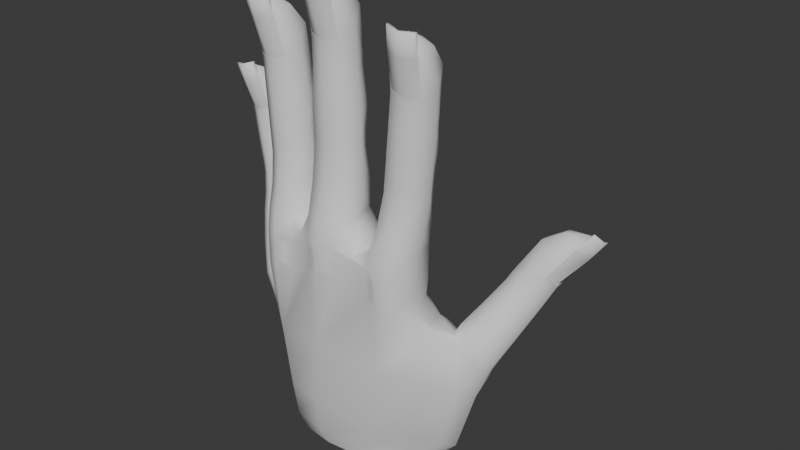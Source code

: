# Source: hand.blend  (saved by Blender 4.2.67; exported with 4.5.12 LTS)
import bpy
from mathutils import Matrix  # noqa: F401  (used for matrix-valued properties, if any)

bpy.ops.wm.read_factory_settings(use_empty=True)
scene = bpy.context.scene
scene.name = 'Scene'

# ---- collections
col_collection = bpy.data.collections.new('Collection'); scene.collection.children.link(col_collection)

# ---- world
world_world = bpy.data.worlds.new('World'); scene.world = world_world
world_world.use_nodes = True; world_world.node_tree.nodes.clear()
_N = world_world.node_tree.nodes; _L = world_world.node_tree.links
n0 = _N.new('ShaderNodeOutputWorld'); n0.name = 'World Output'; n0.location = (200, 100)
n1 = _N.new('ShaderNodeBackground'); n1.name = 'Background'; n1.location = (-200, 100)
n1.inputs[0].default_value = (0.05088, 0.05088, 0.05088, 1.0)
_L.new(n1.outputs[0], n0.inputs[0])
n0.is_active_output = True
world_world.color = (0.05088, 0.05088, 0.05088)
world_world.sun_shadow_jitter_overblur = 0.0

# ---- meshes
me_cylinder = bpy.data.meshes.new('Cylinder')
me_cylinder.from_pydata([(-0.3509, 1.691, -5.026), (0.5051, 0.4021, 3.756), (0.3852, 1.112, -5.137), (1.222, 0.1654, 3.607), (0.7507, -0.1861, -5.217), (1.307, -0.388, 3.47), (0.5101, -1.0, -5.196), (1.18, -0.699, 3.313), (-0.1712, -1.342, -5.115), (0.5695, -0.9979, 3.326), (0.6088, -0.5495, 4.193), (0.6421, 1.009, -2.732), (0.6824, 1.012, -2.237), (0.8935, 1.03, 0.3502), (0.9338, 1.033, 0.8448), (0.2108, 1.275, 0.9256), (0.1704, 1.272, 0.431), (-0.04058, 1.254, -2.156), (-0.08092, 1.251, -2.651), (1.233, 0.3636, 0.3173), (1.274, 0.367, 0.8119), (0.9819, 0.3426, -2.765), (1.022, 0.346, -2.27), (0.9927, -0.3624, 0.3516), (1.033, -0.3591, 0.8462), (0.7413, -0.3834, -2.73), (0.7817, -0.38, -2.236), (0.3113, -0.7045, 0.4329), (0.3517, -0.7012, 0.9275), (0.05995, -0.7255, -2.649), (0.1003, -0.7221, -2.154), (1.098, 0.8736, 2.707), (1.392, 0.2632, 2.164), (0.3809, 1.11, 2.856), (1.023, -0.4169, 1.645), (0.4126, -0.7158, 1.658), (0.5789, -1.019, 3.422), (1.266, -0.6819, 3.408), (1.091, -0.3669, 1.546), (0.4037, -0.7036, 1.559), (0.9935, -0.4346, 1.709), (1.171, -0.8604, 3.291), (0.4138, -0.7313, 1.718), (0.5741, -1.158, 3.301), (0.6678, -1.175, 4.37), (1.278, -0.8756, 4.358), (1.269, -1.037, 4.335), (0.6723, -1.335, 4.345), (-0.2075, 1.359, -3.935), (0.5155, 1.06, -4.024), (0.8663, 0.1277, -4.076), (0.6257, -0.6456, -4.048), (-0.05564, -0.9878, -3.967), (0.777, 1.174, -0.9436), (1.128, 0.3548, -0.9763), (0.05398, 1.417, -0.8628), (0.8872, -0.3712, -0.942), (0.2058, -0.7133, -0.8607), (-1.019, 1.017, -4.975), (-0.1822, 0.06545, 3.769), (-1.235, -0.3341, -5.037), (-0.2093, -0.4959, 3.645), (-0.8942, -1.092, -5.033), (-0.067, -0.7877, 3.457), (-0.7623, 0.9087, -2.57), (-0.7219, 0.912, -2.075), (-0.5109, 0.9296, 0.5123), (-0.4706, 0.933, 1.007), (-0.7528, 0.2223, 0.5466), (-0.7125, 0.2256, 1.041), (-1.004, 0.2013, -2.535), (-0.9638, 0.2047, -2.041), (-0.4117, -0.4624, 0.5137), (-0.3713, -0.459, 1.008), (-0.6631, -0.4833, -2.568), (-0.6227, -0.48, -2.074), (-0.3064, 0.7737, 2.87), (-0.5941, 0.1219, 2.393), (-0.2239, -0.5056, 1.789), (-0.1382, -0.7819, 3.57), (-0.3134, -0.4668, 1.708), (-0.1924, -0.519, 1.846), (-0.04883, -0.9472, 3.431), (0.03126, -0.9644, 4.502), (0.04943, -1.124, 4.476), (-0.8888, 0.9654, -3.861), (-1.12, -0.005241, -3.845), (-0.7787, -0.7353, -3.885), (-0.6274, 1.075, -0.7815), (-0.8583, 0.2135, -0.7471), (-0.5172, -0.4712, -0.7799), (-3.345, 1.464, -4.248), (-3.345, 0.08684, 5.33), (-2.588, 0.8518, -4.275), (-2.638, -0.2001, 5.262), (-2.275, -0.4404, -4.314), (-2.581, -0.758, 5.13), (-2.588, -1.233, -4.327), (-2.717, -1.059, 4.957), (-3.345, -1.526, -4.327), (-3.345, -1.314, 4.896), (-3.345, -0.8702, 5.769), (-2.55, 0.6884, -1.537), (-2.55, 0.6884, -1.04), (-2.638, 0.6884, 1.99), (-2.638, 0.6884, 2.487), (-3.345, 0.9813, 2.487), (-3.345, 0.9813, 1.99), (-3.345, 0.9813, -1.04), (-3.345, 0.9813, -1.537), (-2.345, -1.788e-07, 1.99), (-2.345, -1.788e-07, 2.487), (-2.221, -1.788e-07, -1.537), (-2.221, -1.788e-07, -1.04), (-2.638, -0.7071, 1.99), (-2.638, -0.7071, 2.487), (-2.55, -0.7071, -1.537), (-2.55, -0.7071, -1.04), (-3.345, -1.0, 1.99), (-3.345, -1.0, 2.487), (-3.345, -1.0, -1.537), (-3.345, -1.0, -1.04), (-2.638, 0.516, 4.358), (-2.345, -0.1132, 3.845), (-3.345, 0.803, 4.426), (-2.717, -0.7649, 3.281), (-3.345, -1.02, 3.22), (-3.345, -1.335, 4.993), (-2.638, -1.048, 5.061), (-2.638, -0.7197, 3.189), (-3.345, -1.007, 3.122), (-2.748, -0.7807, 3.341), (-2.731, -1.22, 4.932), (-3.345, -1.035, 3.281), (-3.345, -1.474, 4.872), (-3.345, -1.498, 5.977), (-2.717, -1.243, 6.049), (-2.731, -1.404, 6.028), (-3.345, -1.659, 5.96), (-3.345, 1.133, -2.961), (-2.497, 0.8182, -2.965), (-2.146, -0.082, -2.973), (-2.497, -0.8261, -2.979), (-3.345, -1.12, -2.979), (-2.539, 0.8425, 0.2603), (-2.205, -1.788e-07, 0.2603), (-3.345, 1.135, 0.2603), (-2.539, -0.7071, 0.2603), (-3.345, -1.0, 0.2603), (-4.101, 0.8517, -4.275), (-4.052, -0.2001, 5.262), (-4.415, -0.4422, -4.314), (-4.108, -0.758, 5.13), (-4.101, -1.233, -4.327), (-3.972, -1.059, 4.957), (-4.139, 0.6884, -1.537), (-4.139, 0.6884, -1.04), (-4.052, 0.6884, 1.99), (-4.052, 0.6884, 2.487), (-4.345, -1.788e-07, 1.99), (-4.345, -1.788e-07, 2.487), (-4.468, -1.788e-07, -1.537), (-4.468, -1.788e-07, -1.04), (-4.052, -0.7071, 1.99), (-4.052, -0.7071, 2.487), (-4.139, -0.7071, -1.537), (-4.139, -0.7071, -1.04), (-4.052, 0.516, 4.358), (-4.345, -0.1132, 3.845), (-3.972, -0.7649, 3.281), (-4.052, -1.048, 5.061), (-4.052, -0.7197, 3.189), (-3.942, -0.7807, 3.341), (-3.959, -1.22, 4.932), (-3.972, -1.243, 6.049), (-3.959, -1.404, 6.028), (-4.192, 0.8181, -2.965), (-4.544, -0.08288, -2.974), (-4.192, -0.8264, -2.979), (-4.151, 0.8425, 0.2603), (-4.484, -1.788e-07, 0.2603), (-4.151, -0.7071, 0.2603), (-6.054, 1.846, -4.992), (-6.731, 0.5048, 3.804), (-5.372, 1.2, -4.969), (-6.035, 0.1848, 3.799), (-5.13, -0.1272, -5.052), (-5.997, -0.3755, 3.672), (-5.455, -0.8963, -5.054), (-6.135, -0.6704, 3.487), (-6.173, -1.162, -5.079), (-6.768, -0.8957, 3.372), (-6.804, -0.4498, 4.242), (-5.576, 1.053, -2.552), (-5.609, 1.054, -2.056), (-5.779, 1.062, 0.5362), (-5.812, 1.064, 1.032), (-6.502, 1.39, 0.9692), (-6.47, 1.388, 0.4736), (-6.299, 1.38, -2.119), (-6.267, 1.378, -2.614), (-5.52, 0.361, 0.5621), (-5.552, 0.3625, 1.058), (-5.317, 0.3515, -2.526), (-5.349, 0.353, -2.03), (-5.845, -0.3316, 0.5362), (-5.877, -0.3301, 1.032), (-5.642, -0.3412, -2.552), (-5.674, -0.3396, -2.056), (-6.563, -0.5911, 0.4736), (-6.595, -0.5896, 0.9692), (-6.36, -0.6007, -2.614), (-6.392, -0.5991, -2.119), (-5.943, 0.8974, 2.898), (-5.647, 0.2536, 2.413), (-6.638, 1.217, 2.903), (-6.011, -0.3816, 1.816), (-6.644, -0.6069, 1.701), (-6.775, -0.9168, 3.468), (-6.062, -0.6629, 3.599), (-5.924, -0.3405, 1.733), (-6.637, -0.5943, 1.602), (-6.043, -0.3959, 1.874), (-6.151, -0.8302, 3.462), (-6.646, -0.6226, 1.761), (-6.771, -1.056, 3.347), (-6.845, -1.076, 4.418), (-6.212, -0.8511, 4.534), (-6.229, -1.011, 4.508), (-6.848, -1.237, 4.393), (-6.166, 1.511, -3.898), (-5.476, 1.149, -3.841), (-5.223, 0.179, -3.844), (-5.548, -0.5263, -3.862), (-6.266, -0.8047, -3.927), (-5.687, 1.212, -0.76), (-5.435, 0.357, -0.7341), (-6.377, 1.538, -0.8226), (-5.759, -0.3356, -0.76), (-6.477, -0.5951, -0.8226), (-6.781, 1.259, -5.084), (-7.444, 0.251, 3.674), (-7.122, -0.03884, -5.155), (-7.518, -0.3041, 3.537), (-6.863, -0.8368, -5.141), (-7.385, -0.6117, 3.376), (-6.985, 1.119, -2.677), (-7.017, 1.12, -2.181), (-7.188, 1.129, 0.411), (-7.22, 1.13, 0.9066), (-7.512, 0.4545, 0.3851), (-7.544, 0.4561, 0.8807), (-7.309, 0.445, -2.703), (-7.341, 0.4465, -2.207), (-7.253, -0.2655, 0.411), (-7.286, -0.264, 0.9066), (-7.05, -0.275, -2.677), (-7.083, -0.2735, -2.181), (-7.351, 0.9636, 2.773), (-7.639, 0.3472, 2.236), (-7.261, -0.3229, 1.705), (-7.471, -0.5968, 3.473), (-7.332, -0.2744, 1.607), (-7.233, -0.34, 1.769), (-7.374, -0.7728, 3.353), (-7.463, -0.7924, 4.422), (-7.452, -0.9535, 4.399), (-6.884, 1.205, -3.968), (-7.215, 0.2799, -4.01), (-6.957, -0.4791, -3.99), (-7.095, 1.278, -0.8852), (-7.427, 0.4505, -0.9111), (-7.168, -0.2695, -0.8852), (-8.195, 2.622, -6.217), (-9.338, 1.807, 0.01775), (-7.667, 2.18, -6.106), (-8.796, 1.559, 0.0922), (-7.477, 1.175, -6.139), (-8.755, 1.12, 0.002436), (-7.727, 0.5793, -6.189), (-8.85, 0.8886, -0.1536), (-8.28, 0.4026, -6.264), (-9.334, 0.7099, -0.3109), (-9.422, 1.063, 0.3562), (-8.015, 2.199, -4.442), (-8.073, 2.209, -4.15), (-8.38, 2.228, -2.416), (-8.438, 2.232, -2.035), (-8.972, 2.484, -2.162), (-8.914, 2.48, -2.542), (-8.607, 2.461, -4.277), (-8.549, 2.456, -4.567), (-8.178, 1.681, -2.362), (-8.236, 1.685, -1.981), (-7.813, 1.619, -4.409), (-7.871, 1.651, -4.098), (-8.427, 1.139, -2.412), (-8.486, 1.142, -2.032), (-8.062, 1.021, -4.461), (-8.121, 1.073, -4.154), (-8.981, 0.9331, -2.538), (-9.04, 0.9369, -2.157), (-8.616, 0.8505, -4.571), (-8.675, 0.8894, -4.276), (-8.665, 2.111, -0.6015), (-8.4, 1.607, -0.9405), (-9.207, 2.359, -0.6759), (-8.642, 1.106, -1.438), (-9.127, 0.927, -1.595), (-9.346, 0.6939, -0.2367), (-8.801, 0.8952, -0.05954), (-8.569, 1.138, -1.494), (-9.115, 0.9364, -1.671), (-8.672, 1.079, -1.398), (-8.861, 0.7476, -0.1755), (-9.132, 0.8993, -1.55), (-9.335, 0.5685, -0.3303), (-9.464, 0.574, 0.4931), (-8.98, 0.7527, 0.6503), (-8.991, 0.6117, 0.6284), (-9.465, 0.4325, 0.4736), (-8.376, 2.463, -5.387), (-7.842, 2.189, -5.264), (-7.645, 1.438, -5.277), (-7.894, 0.8574, -5.325), (-8.448, 0.688, -5.399), (-8.221, 2.339, -3.339), (-8.025, 1.671, -3.285), (-8.755, 2.591, -3.465), (-8.274, 1.129, -3.336), (-8.828, 0.9234, -3.461), (-8.755, 2.129, -6.366), (-9.884, 1.605, -0.1594), (-9.016, 1.223, -6.432), (-9.93, 1.171, -0.2693), (-8.815, 0.6753, -6.376), (-9.816, 0.9299, -0.377), (-9.103, 2.24, -4.694), (-9.161, 2.255, -4.402), (-9.468, 2.275, -2.667), (-9.526, 2.278, -2.287), (-9.717, 1.747, -2.718), (-9.775, 1.751, -2.337), (-9.352, 1.704, -4.746), (-9.41, 1.727, -4.452), (-9.515, 1.185, -2.664), (-9.574, 1.189, -2.283), (-9.15, 1.145, -4.691), (-9.209, 1.166, -4.398), (-9.753, 2.158, -0.8531), (-9.939, 1.672, -1.296), (-9.608, 1.147, -1.661), (-9.889, 0.9418, -0.3111), (-9.657, 1.184, -1.745), (-9.59, 1.118, -1.61), (-9.806, 0.788, -0.394), (-9.946, 0.794, 0.427), (-9.936, 0.6521, 0.41), (-8.93, 2.193, -5.522), (-9.184, 1.505, -5.578), (-8.982, 0.9551, -5.523), (-9.309, 2.385, -3.59), (-9.563, 1.737, -3.641), (-9.362, 1.175, -3.587), (4.678, 4.819, -4.556), (4.951, 5.337, -5.078), (5.42, 5.202, -5.384), (5.629, 4.947, -5.542), (5.813, 4.319, -5.319), (5.722, 4.753, -4.467), (1.691, 2.75, -10.11), (1.988, 3.096, -9.69), (2.937, 4.321, -7.509), (3.118, 4.508, -7.1), (2.815, 3.965, -6.636), (2.634, 3.776, -7.035), (1.55, 2.39, -8.87), (1.369, 2.19, -9.282), (3.586, 4.41, -7.878), (3.767, 4.596, -7.468), (2.456, 2.85, -10.49), (2.638, 3.05, -10.08), (4.225, 3.983, -7.927), (4.407, 4.172, -7.517), (3.096, 2.229, -10.57), (3.277, 2.44, -10.16), (4.463, 3.299, -7.622), (4.644, 3.489, -7.212), (3.334, 1.435, -10.28), (3.515, 1.667, -9.864), (3.96, 5.17, -5.608), (4.367, 5.08, -6.382), (3.687, 4.651, -5.121), (4.746, 4.388, -6.835), (4.93, 3.76, -6.613), (5.868, 4.35, -5.246), (5.661, 5.058, -5.497), (4.675, 4.433, -6.941), (4.882, 3.726, -6.69), (4.715, 4.399, -6.748), (5.702, 4.906, -5.577), (4.901, 3.798, -6.543), (5.887, 4.29, -5.362), (6.366, 4.669, -4.509), (6.182, 5.297, -4.732), (6.254, 5.256, -4.768), (6.439, 4.64, -4.553), (2.32, 3.777, -8.549), (3.112, 3.763, -8.973), (2.017, 3.136, -8.084), (3.751, 3.237, -9.037), (3.989, 2.524, -8.737), (4.885, 4.111, -4.338), (5.35, 3.878, -4.552), (5.571, 3.858, -4.846), (1.606, 1.305, -9.007), (1.788, 1.524, -8.592), (2.871, 3.072, -6.765), (3.053, 3.282, -6.375), (3.493, 2.65, -6.793), (3.675, 2.862, -6.398), (2.229, 0.784, -9.065), (2.41, 1.016, -8.649), (4.16, 2.751, -7.142), (4.341, 2.946, -6.732), (3.031, 0.8928, -9.801), (3.212, 1.125, -9.384), (3.894, 3.944, -4.932), (4.275, 3.346, -5.345), (4.688, 3.299, -6.141), (5.595, 3.831, -4.714), (4.609, 3.207, -6.161), (4.66, 3.364, -6.089), (5.645, 3.841, -4.896), (6.124, 4.208, -4.035), (6.198, 4.191, -4.086), (2.255, 2.327, -7.799), (3.019, 1.826, -7.894), (3.686, 1.981, -8.257), (-1.698, -0.4517, -5.287), (-1.745, -1.193, -5.534), (-1.807, 0.8965, -5.481), (-4.737, -0.3585, -5.476), (-4.712, 0.9584, -5.429), (-4.753, -1.136, -5.486), (-7.433, 0.4445, -6.495), (-7.353, 1.493, -6.482), (-7.424, -0.1428, -6.52), (0.4031, -1.105, -5.97), (-0.2782, -1.447, -5.888), (-1.001, -1.205, -5.84), (-2.647, -1.41, -5.38), (-3.355, -1.702, -5.38), (-3.345, 1.416, -5.481), (-4.062, -1.41, -5.38), (-8.879, 0.9998, -7.638), (-8.627, 1.938, -7.536), (-5.426, -1.052, -6.034), (-6.144, -1.312, -6.034), (0.7507, -0.2613, -6.086), (-6.834, -0.9862, -6.097), (-8.096, 2.456, -7.43), (-5.941, 1.763, -6.032), (-7.614, 0.3916, -7.277), (-8.145, 0.1862, -7.448), (0.3852, 1.062, -6.005), (-8.656, 0.4381, -7.626), (-0.5292, 1.665, -6.154), (0.4031, -1.105, -7.48), (-0.2782, -1.447, -7.399), (-1.001, -1.205, -7.348), (-2.647, -1.41, -6.798), (-3.355, -1.702, -6.798), (-3.298, 1.873, -7.198), (-4.062, -1.41, -6.798), (-8.879, 0.9998, -9.507), (-8.627, 1.938, -9.402), (-5.426, -1.052, -7.549), (-6.144, -1.312, -7.581), (0.7507, -0.263, -7.613), (-6.834, -0.9862, -7.639), (-8.05, 2.165, -9.641), (-5.894, 2.751, -7.918), (-7.614, 0.3916, -9.096), (-8.145, 0.1862, -9.299), (0.3852, 0.9385, -7.553), (-8.656, 0.4381, -9.499), (-1.558, 2.659, -7.865), (-8.627, 1.938, -8.449), (-8.879, 0.9998, -8.554), (-5.426, -1.052, -6.764), (0.7507, -0.261, -6.816), (0.3852, 1.062, -6.736), (-8.112, 2.605, -8.147), (-4.062, -1.41, -6.082), (-6.834, -0.9862, -6.832), (0.4031, -1.105, -6.694), (-7.614, 0.3916, -8.145), (-3.36, 1.565, -5.984), (-5.956, 1.825, -6.59), (-1.001, -1.205, -6.571), (-2.647, -1.41, -6.082), (-0.5448, 1.815, -6.708), (-8.656, 0.4381, -8.546), (-5.718, -1.158, -6.767), (-6.144, -1.312, -6.412), (-6.553, -1.119, -6.807), (-6.144, -1.312, -7.145), (-5.718, -1.158, -6.409), (-6.553, -1.119, -6.45), (-6.553, -1.119, -7.181), (-5.718, -1.158, -7.137), (0.1257, -1.244, -6.661), (-0.2782, -1.447, -6.262), (-0.7068, -1.304, -6.574), (-0.2782, -1.447, -6.977), (0.1257, -1.244, -6.31), (-0.7068, -1.304, -6.216), (-0.7068, -1.304, -6.942), (0.1257, -1.244, -7.026), (-7.745, 0.3408, -8.194), (-8.145, 0.1862, -7.902), (-8.529, 0.3758, -8.497), (-8.145, 0.1862, -8.8), (-7.745, 0.3408, -7.762), (-8.529, 0.3758, -8.045), (-8.529, 0.3758, -8.951), (-7.745, 0.3408, -8.648), (-2.935, -1.528, -6.079), (-3.355, -1.702, -5.748), (-3.774, -1.528, -6.079), (-3.355, -1.702, -6.419), (-2.935, -1.528, -5.744), (-3.774, -1.528, -5.744), (-3.774, -1.528, -6.417), (-2.935, -1.528, -6.416), (-0.2782, -1.447, -6.612), (-3.355, -1.702, -6.082), (-6.144, -1.312, -6.769), (-8.145, 0.1862, -8.345), (1.092, 2.825, -11.12), (0.4709, 2.685, -11.03), (1.096, 0.3379, -8.379), (0.7672, 1.428, -8.497), (1.267, -0.2144, -8.232), (1.591, 3.226, -11.5), (2.324, 2.575, -11.58), (2.789, 1.367, -11.71), (2.215, 0.739, -11.52), (-0.8326, -1.037, -10.86), (-3.877, -1.256, -10.51), (-3.722, 1.347, -10.5), (-8.723, 0.9851, -10.95), (-8.484, 1.822, -10.91), (-6.376, -0.9044, -10.79), (-7.979, 2.287, -10.87), (-6.193, 1.664, -10.75), (-8.018, 0.4038, -10.89), (-2.386, 1.701, -10.55), (0.7731, -0.08295, -11.21), (-1.129, 2.709, -16.59), (-0.6643, 2.188, -16.59), (-0.2069, 0.9445, -16.59), (-0.7337, 0.7056, -16.59), (-2.86, -0.277, -16.59), (-4.225, -0.4033, -16.59), (-3.983, 3.214, -16.59), (-6.757, 1.006, -16.58), (-6.537, 1.731, -16.58), (-5.705, -0.2098, -16.59), (-6.155, 2.305, -16.57), (-5.433, 2.959, -16.59), (-6.28, 0.6121, -16.58), (-2.954, 2.31, -16.58), (-2.006, 3.222, -16.59), (-1.114, -0.03826, -16.59), (1.904, 1.235, -14.67), (1.442, 1.699, -14.51), (0.8168, 3.006, -13.91), (-6.863, 2.931, -14.43), (-7.832, 1.703, -14.04), (-8.034, 0.9699, -14.07), (-7.441, 0.4481, -14.03), (-6.106, -0.7148, -13.9), (-4.308, -1.027, -13.82), (-5.115, 3.581, -14.14), (-1.215, -0.8286, -14.18), (0.1382, 0.02017, -14.39), (-4.212, 1.522, -13.74), (-2.745, 3.582, -14.22), (1.353, 0.7513, -14.57), (-0.7408, 3.001, -14.64), (0.6391, 1.468, -16.03), (-6.752, 3.32, -16.14), (-7.56, 1.258, -15.76), (-6.093, -0.4144, -15.74), (-5.604, 3.353, -16.09), (-2.295, -0.5242, -15.76), (-4.376, 2.55, -15.93), (-2.692, 3.259, -16.1), (-1.629, 3.469, -16.26), (0.1644, 3.489, -16.28), (-0.4193, 2.911, -16.19), (-7.374, 1.978, -15.74), (-7.012, 0.7374, -15.74), (-4.419, -0.7236, -15.73), (-1.042, 0.3168, -15.88), (0.08477, 1.041, -15.98)], [], [(37, 5, 10), (3, 1, 10), (5, 3, 10), (36, 37, 10), (26, 30, 29, 25), (24, 28, 27, 23), (22, 26, 25, 21), (20, 24, 23, 19), (12, 22, 21, 11), (14, 20, 19, 13), (17, 12, 11, 18), (15, 14, 13, 16), (48, 18, 11, 49), (53, 13, 19, 54), (49, 11, 21, 50), (55, 16, 13, 53), (31, 3, 5, 32), (33, 1, 3, 31), (32, 5, 37, 38), (54, 19, 23, 56), (50, 21, 25, 51), (35, 34, 40, 42), (56, 23, 27, 57), (51, 25, 29, 52), (24, 38, 39, 28), (20, 32, 38, 24), (15, 33, 31, 14), (14, 31, 32, 20), (41, 7, 45, 46), (7, 34, 38, 37), (34, 35, 39, 38), (34, 7, 41, 40), (37, 36, 9, 7), (40, 41, 43, 42), (45, 44, 47, 46), (7, 9, 44, 45), (43, 41, 46, 47), (6, 51, 52, 8), (4, 50, 51, 6), (2, 49, 50, 4), (0, 48, 49, 2), (26, 56, 57, 30), (22, 54, 56, 26), (17, 55, 53, 12), (12, 53, 54, 22), (79, 10, 61), (59, 10, 1), (61, 10, 59), (36, 10, 79), (75, 74, 29, 30), (73, 72, 27, 28), (71, 70, 74, 75), (69, 68, 72, 73), (65, 64, 70, 71), (67, 66, 68, 69), (17, 18, 64, 65), (15, 16, 66, 67), (48, 85, 64, 18), (88, 89, 68, 66), (85, 86, 70, 64), (55, 88, 66, 16), (76, 77, 61, 59), (33, 76, 59, 1), (77, 80, 79, 61), (89, 90, 72, 68), (86, 87, 74, 70), (35, 42, 81, 78), (90, 57, 27, 72), (87, 52, 29, 74), (73, 28, 39, 80), (69, 73, 80, 77), (15, 67, 76, 33), (67, 69, 77, 76), (82, 84, 83, 63), (63, 79, 80, 78), (78, 80, 39, 35), (78, 81, 82, 63), (79, 63, 9, 36), (81, 42, 43, 82), (83, 84, 47, 44), (63, 83, 44, 9), (43, 47, 84, 82), (62, 8, 52, 87), (60, 62, 87, 86), (58, 60, 86, 85), (0, 58, 85, 48), (75, 30, 57, 90), (71, 75, 90, 89), (17, 65, 88, 55), (65, 71, 89, 88), (128, 96, 101), (94, 92, 101), (96, 94, 101), (127, 128, 101), (117, 121, 120, 116), (115, 119, 118, 114), (113, 117, 116, 112), (111, 115, 114, 110), (103, 113, 112, 102), (105, 111, 110, 104), (108, 103, 102, 109), (106, 105, 104, 107), (139, 109, 102, 140), (144, 104, 110, 145), (140, 102, 112, 141), (146, 107, 104, 144), (122, 94, 96, 123), (124, 92, 94, 122), (123, 96, 128, 129), (145, 110, 114, 147), (141, 112, 116, 142), (126, 125, 131, 133), (147, 114, 118, 148), (142, 116, 120, 143), (115, 129, 130, 119), (111, 123, 129, 115), (106, 124, 122, 105), (105, 122, 123, 111), (132, 98, 136, 137), (98, 125, 129, 128), (125, 126, 130, 129), (125, 98, 132, 131), (128, 127, 100, 98), (131, 132, 134, 133), (136, 135, 138, 137), (98, 100, 135, 136), (134, 132, 137, 138), (97, 142, 143, 99), (95, 141, 142, 97), (93, 140, 141, 95), (91, 139, 140, 93), (117, 147, 148, 121), (113, 145, 147, 117), (108, 146, 144, 103), (103, 144, 145, 113), (170, 101, 152), (150, 101, 92), (152, 101, 150), (127, 101, 170), (166, 165, 120, 121), (164, 163, 118, 119), (162, 161, 165, 166), (160, 159, 163, 164), (156, 155, 161, 162), (158, 157, 159, 160), (108, 109, 155, 156), (106, 107, 157, 158), (139, 176, 155, 109), (179, 180, 159, 157), (176, 177, 161, 155), (146, 179, 157, 107), (167, 168, 152, 150), (124, 167, 150, 92), (168, 171, 170, 152), (180, 181, 163, 159), (177, 178, 165, 161), (126, 133, 172, 169), (181, 148, 118, 163), (178, 143, 120, 165), (164, 119, 130, 171), (160, 164, 171, 168), (106, 158, 167, 124), (158, 160, 168, 167), (173, 175, 174, 154), (154, 170, 171, 169), (169, 171, 130, 126), (169, 172, 173, 154), (170, 154, 100, 127), (172, 133, 134, 173), (174, 175, 138, 135), (154, 174, 135, 100), (134, 138, 175, 173), (153, 99, 143, 178), (151, 153, 178, 177), (149, 151, 177, 176), (91, 149, 176, 139), (166, 121, 148, 181), (162, 166, 181, 180), (108, 156, 179, 146), (156, 162, 180, 179), (219, 187, 192), (185, 183, 192), (187, 185, 192), (218, 219, 192), (208, 212, 211, 207), (206, 210, 209, 205), (204, 208, 207, 203), (202, 206, 205, 201), (194, 204, 203, 193), (196, 202, 201, 195), (199, 194, 193, 200), (197, 196, 195, 198), (230, 200, 193, 231), (235, 195, 201, 236), (231, 193, 203, 232), (237, 198, 195, 235), (213, 185, 187, 214), (215, 183, 185, 213), (214, 187, 219, 220), (236, 201, 205, 238), (232, 203, 207, 233), (217, 216, 222, 224), (238, 205, 209, 239), (233, 207, 211, 234), (206, 220, 221, 210), (202, 214, 220, 206), (197, 215, 213, 196), (196, 213, 214, 202), (223, 189, 227, 228), (189, 216, 220, 219), (216, 217, 221, 220), (216, 189, 223, 222), (219, 218, 191, 189), (222, 223, 225, 224), (227, 226, 229, 228), (189, 191, 226, 227), (225, 223, 228, 229), (188, 233, 234, 190), (186, 232, 233, 188), (184, 231, 232, 186), (182, 230, 231, 184), (208, 238, 239, 212), (204, 236, 238, 208), (199, 237, 235, 194), (194, 235, 236, 204), (261, 192, 243), (241, 192, 183), (243, 192, 241), (218, 192, 261), (257, 256, 211, 212), (255, 254, 209, 210), (253, 252, 256, 257), (251, 250, 254, 255), (247, 246, 252, 253), (249, 248, 250, 251), (199, 200, 246, 247), (197, 198, 248, 249), (230, 267, 246, 200), (270, 271, 250, 248), (267, 268, 252, 246), (237, 270, 248, 198), (258, 259, 243, 241), (215, 258, 241, 183), (259, 262, 261, 243), (271, 272, 254, 250), (268, 269, 256, 252), (217, 224, 263, 260), (272, 239, 209, 254), (269, 234, 211, 256), (255, 210, 221, 262), (251, 255, 262, 259), (197, 249, 258, 215), (249, 251, 259, 258), (264, 266, 265, 245), (245, 261, 262, 260), (260, 262, 221, 217), (260, 263, 264, 245), (261, 245, 191, 218), (263, 224, 225, 264), (265, 266, 229, 226), (245, 265, 226, 191), (225, 229, 266, 264), (244, 190, 234, 269), (242, 244, 269, 268), (240, 242, 268, 267), (182, 240, 267, 230), (257, 212, 239, 272), (253, 257, 272, 271), (199, 247, 270, 237), (247, 253, 271, 270), (310, 278, 283), (276, 274, 283), (278, 276, 283), (309, 310, 283), (299, 303, 302, 298), (297, 301, 300, 296), (295, 299, 298, 294), (293, 297, 296, 292), (285, 295, 294, 284), (287, 293, 292, 286), (290, 285, 284, 291), (288, 287, 286, 289), (321, 291, 284, 322), (326, 286, 292, 327), (322, 284, 294, 323), (328, 289, 286, 326), (304, 276, 278, 305), (306, 274, 276, 304), (305, 278, 310, 311), (327, 292, 296, 329), (323, 294, 298, 324), (308, 307, 313, 315), (329, 296, 300, 330), (324, 298, 302, 325), (297, 311, 312, 301), (293, 305, 311, 297), (288, 306, 304, 287), (287, 304, 305, 293), (314, 280, 318, 319), (280, 307, 311, 310), (307, 308, 312, 311), (307, 280, 314, 313), (310, 309, 282, 280), (313, 314, 316, 315), (318, 317, 320, 319), (280, 282, 317, 318), (316, 314, 319, 320), (279, 324, 325, 281), (277, 323, 324, 279), (275, 322, 323, 277), (273, 321, 322, 275), (299, 329, 330, 303), (295, 327, 329, 299), (290, 328, 326, 285), (285, 326, 327, 295), (352, 283, 334), (332, 283, 274), (334, 283, 332), (309, 283, 352), (348, 347, 302, 303), (346, 345, 300, 301), (344, 343, 347, 348), (342, 341, 345, 346), (338, 337, 343, 344), (340, 339, 341, 342), (290, 291, 337, 338), (288, 289, 339, 340), (321, 358, 337, 291), (361, 362, 341, 339), (358, 359, 343, 337), (328, 361, 339, 289), (349, 350, 334, 332), (306, 349, 332, 274), (350, 353, 352, 334), (362, 363, 345, 341), (359, 360, 347, 343), (308, 315, 354, 351), (363, 330, 300, 345), (360, 325, 302, 347), (346, 301, 312, 353), (342, 346, 353, 350), (288, 340, 349, 306), (340, 342, 350, 349), (355, 357, 356, 336), (336, 352, 353, 351), (351, 353, 312, 308), (351, 354, 355, 336), (352, 336, 282, 309), (354, 315, 316, 355), (356, 357, 320, 317), (336, 356, 317, 282), (316, 320, 357, 355), (335, 281, 325, 360), (333, 335, 360, 359), (331, 333, 359, 358), (273, 331, 358, 321), (348, 303, 330, 363), (344, 348, 363, 362), (290, 338, 361, 328), (338, 344, 362, 361), (396, 366, 369), (365, 364, 369), (366, 365, 369), (395, 396, 369), (385, 389, 388, 384), (383, 387, 386, 382), (381, 385, 384, 380), (379, 383, 382, 378), (371, 381, 380, 370), (373, 379, 378, 372), (376, 371, 370, 377), (374, 373, 372, 375), (407, 372, 378, 408), (409, 375, 372, 407), (390, 365, 366, 391), (392, 364, 365, 390), (391, 366, 396, 397), (408, 378, 382, 410), (394, 393, 399, 401), (410, 382, 386, 411), (383, 397, 398, 387), (379, 391, 397, 383), (374, 392, 390, 373), (373, 390, 391, 379), (400, 367, 404, 405), (367, 393, 397, 396), (393, 394, 398, 397), (393, 367, 400, 399), (396, 395, 368, 367), (399, 400, 402, 401), (404, 403, 406, 405), (367, 368, 403, 404), (402, 400, 405, 406), (385, 410, 411, 389), (381, 408, 410, 385), (376, 409, 407, 371), (371, 407, 408, 381), (430, 369, 413), (412, 369, 364), (413, 369, 412), (395, 369, 430), (426, 425, 388, 389), (424, 423, 386, 387), (422, 421, 425, 426), (420, 419, 423, 424), (416, 415, 421, 422), (418, 417, 419, 420), (376, 377, 415, 416), (374, 375, 417, 418), (436, 437, 419, 417), (409, 436, 417, 375), (427, 428, 413, 412), (392, 427, 412, 364), (428, 431, 430, 413), (437, 438, 423, 419), (394, 401, 432, 429), (438, 411, 386, 423), (424, 387, 398, 431), (420, 424, 431, 428), (374, 418, 427, 392), (418, 420, 428, 427), (433, 435, 434, 414), (414, 430, 431, 429), (429, 431, 398, 394), (429, 432, 433, 414), (430, 414, 368, 395), (432, 401, 402, 433), (434, 435, 406, 403), (414, 434, 403, 368), (402, 406, 435, 433), (426, 389, 411, 438), (422, 426, 438, 437), (376, 416, 436, 409), (416, 422, 437, 436), (440, 439, 95, 97), (442, 443, 184, 186), (444, 442, 186, 188), (445, 446, 275, 277), (447, 445, 277, 279), (60, 58, 441, 439), (62, 60, 439, 440), (153, 151, 442, 444), (151, 149, 443, 442), (244, 242, 445, 447), (242, 240, 446, 445), (462, 461, 446), (462, 443, 453), (279, 281, 464, 463), (0, 2, 465, 467), (6, 8, 449, 448), (99, 153, 454, 452), (462, 182, 184, 443), (2, 4, 459, 465), (97, 99, 452, 451), (190, 244, 460, 458), (461, 273, 275, 446), (188, 190, 458, 457), (281, 335, 466, 464), (8, 62, 450, 449), (279, 463, 447), (467, 441, 58, 0), (441, 467, 453), (447, 460, 244), (188, 457, 444), (444, 454, 153), (97, 451, 440), (440, 450, 62), (6, 448, 459, 4), (91, 453, 443, 149), (182, 462, 446, 240), (441, 453, 91, 93), (457, 454, 444), (463, 460, 447), (451, 450, 440), (333, 331, 456, 455), (95, 439, 441, 93), (331, 273, 461, 456), (333, 455, 466, 335), (489, 488, 476, 475), (492, 491, 479, 485), (488, 493, 481, 476), (494, 490, 477, 474), (495, 497, 483, 480), (499, 498, 473, 482), (500, 501, 471, 470), (502, 492, 485, 487), (493, 499, 482, 481), (503, 489, 475, 486), (491, 496, 468, 479), (498, 502, 487, 473), (453, 467, 502, 498), (459, 448, 496, 491), (466, 455, 489, 503), (461, 462, 499, 493), (467, 465, 492, 502), (450, 451, 501, 500), (462, 453, 498, 499), (460, 463, 497, 495), (454, 457, 490, 494), (456, 461, 493, 488), (465, 459, 491, 492), (455, 456, 488, 489), (542, 543, 485, 479), (544, 542, 479, 468), (454, 533, 529, 452), (494, 530, 533, 454), (474, 534, 530, 494), (472, 531, 534, 474), (471, 535, 531, 472), (501, 528, 535, 471), (451, 532, 528, 501), (452, 529, 532, 451), (516, 513, 536, 512), (513, 517, 514, 536), (512, 536, 515, 519), (536, 514, 518, 515), (532, 529, 537, 528), (529, 533, 530, 537), (528, 537, 531, 535), (537, 530, 534, 531), (509, 506, 538, 505), (506, 510, 507, 538), (505, 538, 504, 508), (538, 507, 511, 504), (525, 522, 539, 521), (522, 526, 523, 539), (521, 539, 520, 524), (539, 523, 527, 520), (421, 415, 542, 544), (415, 377, 543, 542), (543, 377, 370, 540), (487, 485, 543, 541), (543, 540, 541), (478, 480, 554), (476, 481, 555, 553), (486, 475, 552, 557), (483, 484, 557), (425, 421, 548, 547), (370, 380, 546, 545), (468, 469, 549), (474, 477, 554, 550), (481, 482, 556, 555), (469, 470, 549), (480, 483, 557, 554), (380, 384, 547, 546), (388, 425, 547), (540, 370, 545, 541), (484, 486, 557), (384, 388, 547), (471, 472, 550), (470, 471, 550, 549), (487, 541, 558), (472, 474, 550), (475, 476, 553, 552), (482, 473, 551, 556), (477, 478, 554), (421, 544, 559, 548), (473, 487, 558, 551), (544, 468, 549, 559), (601, 592, 562, 561), (602, 601, 561, 560), (603, 593, 570, 568), (604, 594, 567, 572), (605, 595, 569, 565), (594, 603, 568, 567), (593, 596, 571, 570), (606, 597, 564, 575), (597, 605, 565, 564), (596, 598, 566, 571), (600, 602, 560, 574), (598, 599, 573, 566), (595, 604, 572, 569), (599, 600, 574, 573), (607, 606, 575, 563), (592, 607, 563, 562), (547, 548, 590, 576), (548, 559, 587, 590), (558, 541, 591, 589), (554, 557, 582, 583), (551, 558, 589, 588), (541, 545, 578, 591), (556, 551, 588, 585), (549, 550, 584, 586), (559, 549, 586, 587), (555, 556, 585, 579), (552, 553, 580, 581), (550, 554, 583, 584), (557, 552, 581, 582), (553, 555, 579, 580), (545, 546, 577, 578), (546, 547, 576, 577), (576, 590, 607, 592), (590, 587, 606, 607), (589, 591, 600, 599), (583, 582, 604, 595), (588, 589, 599, 598), (591, 578, 602, 600), (585, 588, 598, 596), (586, 584, 605, 597), (587, 586, 597, 606), (579, 585, 596, 593), (581, 580, 603, 594), (584, 583, 595, 605), (582, 581, 594, 604), (580, 579, 593, 603), (578, 577, 601, 602), (577, 576, 592, 601), (458, 505, 508, 457), (460, 509, 505, 458), (495, 506, 509, 460), (480, 510, 506, 495), (478, 507, 510, 480), (477, 511, 507, 478), (490, 504, 511, 477), (457, 508, 504, 490), (463, 524, 520, 497), (464, 521, 524, 463), (466, 525, 521, 464), (503, 522, 525, 466), (486, 526, 522, 503), (484, 523, 526, 486), (483, 527, 523, 484), (497, 520, 527, 483), (470, 518, 514, 500), (469, 515, 518, 470), (468, 519, 515, 469), (496, 512, 519, 468), (448, 516, 512, 496), (450, 517, 513, 449), (500, 514, 517, 450), (449, 513, 516, 448)])
me_cylinder.polygons.foreach_set('use_smooth', [True] * 631)
_uv = me_cylinder.uv_layers.new(name='UVMap')
_uv.uv.foreach_set('vector', [0.625, 1.0, 0.75, 1.0, 0.625, 1.0, 0.875, 1.0, 1.0, 1.0, 0.875, 1.0, 0.75, 1.0, 0.875, 1.0, 0.75, 1.0, 0.5, 1.0, 0.625, 1.0, 0.5, 1.0, 0.625, 0.68, 0.5, 0.68, 0.5, 0.6533, 0.625, 0.6533, 0.625, 0.8467, 0.5, 0.8467, 0.5, 0.82, 0.625, 0.82, 0.75, 0.68, 0.625, 0.68, 0.625, 0.6533, 0.75, 0.6533, 0.75, 0.8467, 0.625, 0.8467, 0.625, 0.82, 0.75, 0.82, 0.875, 0.68, 0.75, 0.68, 0.75, 0.6533, 0.875, 0.6533, 0.875, 0.8467, 0.75, 0.8467, 0.75, 0.82, 0.875, 0.82, 1.0, 0.68, 0.875, 0.68, 0.875, 0.6533, 1.0, 0.6533, 1.0, 0.8467, 0.875, 0.8467, 0.875, 0.82, 1.0, 0.82, 1.0, 0.5766, 1.0, 0.6533, 0.875, 0.6533, 0.875, 0.5766, 0.875, 0.75, 0.875, 0.82, 0.75, 0.82, 0.75, 0.75, 0.875, 0.5766, 0.875, 0.6533, 0.75, 0.6533, 0.75, 0.5766, 1.0, 0.75, 1.0, 0.82, 0.875, 0.82, 0.875, 0.75, 0.875, 0.9234, 0.875, 1.0, 0.75, 1.0, 0.75, 0.9234, 1.0, 0.9234, 1.0, 1.0, 0.875, 1.0, 0.875, 0.9234, 0.75, 0.9234, 0.75, 1.0, 0.625, 1.0, 0.625, 0.9234, 0.75, 0.75, 0.75, 0.82, 0.625, 0.82, 0.625, 0.75, 0.75, 0.5766, 0.75, 0.6533, 0.625, 0.6533, 0.625, 0.5766, 0.5, 0.9287, 0.611, 0.9287, 0.611, 0.9287, 0.5, 0.9287, 0.625, 0.75, 0.625, 0.82, 0.5, 0.82, 0.5, 0.75, 0.625, 0.5766, 0.625, 0.6533, 0.5, 0.6533, 0.5, 0.5766, 0.625, 0.8467, 0.625, 0.9234, 0.5, 0.9234, 0.5, 0.8467, 0.75, 0.8467, 0.75, 0.9234, 0.625, 0.9234, 0.625, 0.8467, 1.0, 0.8467, 1.0, 0.9234, 0.875, 0.9234, 0.875, 0.8467, 0.875, 0.8467, 0.875, 0.9234, 0.75, 0.9234, 0.75, 0.8467, 0.611, 0.9946, 0.611, 0.9946, 0.611, 0.9946, 0.611, 0.9946, 0.611, 0.9946, 0.611, 0.9287, 0.625, 0.9234, 0.625, 1.0, 0.611, 0.9287, 0.5, 0.9287, 0.5, 0.9234, 0.625, 0.9234, 0.611, 0.9287, 0.611, 0.9946, 0.611, 0.9946, 0.611, 0.9287, 0.625, 1.0, 0.5, 1.0, 0.5, 0.9946, 0.611, 0.9946, 0.611, 0.9287, 0.611, 0.9946, 0.5, 0.9946, 0.5, 0.9287, 0.611, 0.9946, 0.5, 0.9946, 0.5, 0.9946, 0.611, 0.9946, 0.611, 0.9946, 0.5, 0.9946, 0.5, 0.9946, 0.611, 0.9946, 0.5, 0.9946, 0.611, 0.9946, 0.611, 0.9946, 0.5, 0.9946, 0.625, 0.5, 0.625, 0.5766, 0.5, 0.5766, 0.5, 0.5, 0.75, 0.5, 0.75, 0.5766, 0.625, 0.5766, 0.625, 0.5, 0.875, 0.5, 0.875, 0.5766, 0.75, 0.5766, 0.75, 0.5, 1.0, 0.5, 1.0, 0.5766, 0.875, 0.5766, 0.875, 0.5, 0.625, 0.68, 0.625, 0.75, 0.5, 0.75, 0.5, 0.68, 0.75, 0.68, 0.75, 0.75, 0.625, 0.75, 0.625, 0.68, 1.0, 0.68, 1.0, 0.75, 0.875, 0.75, 0.875, 0.68, 0.875, 0.68, 0.875, 0.75, 0.75, 0.75, 0.75, 0.68, 0.625, 1.0, 0.625, 1.0, 0.75, 1.0, 0.875, 1.0, 0.875, 1.0, 1.0, 1.0, 0.75, 1.0, 0.75, 1.0, 0.875, 1.0, 0.5, 1.0, 0.5, 1.0, 0.625, 1.0, 0.625, 0.68, 0.625, 0.6533, 0.5, 0.6533, 0.5, 0.68, 0.625, 0.8467, 0.625, 0.82, 0.5, 0.82, 0.5, 0.8467, 0.75, 0.68, 0.75, 0.6533, 0.625, 0.6533, 0.625, 0.68, 0.75, 0.8467, 0.75, 0.82, 0.625, 0.82, 0.625, 0.8467, 0.875, 0.68, 0.875, 0.6533, 0.75, 0.6533, 0.75, 0.68, 0.875, 0.8467, 0.875, 0.82, 0.75, 0.82, 0.75, 0.8467, 1.0, 0.68, 1.0, 0.6533, 0.875, 0.6533, 0.875, 0.68, 1.0, 0.8467, 1.0, 0.82, 0.875, 0.82, 0.875, 0.8467, 1.0, 0.5766, 0.875, 0.5766, 0.875, 0.6533, 1.0, 0.6533, 0.875, 0.75, 0.75, 0.75, 0.75, 0.82, 0.875, 0.82, 0.875, 0.5766, 0.75, 0.5766, 0.75, 0.6533, 0.875, 0.6533, 1.0, 0.75, 0.875, 0.75, 0.875, 0.82, 1.0, 0.82, 0.875, 0.9234, 0.75, 0.9234, 0.75, 1.0, 0.875, 1.0, 1.0, 0.9234, 0.875, 0.9234, 0.875, 1.0, 1.0, 1.0, 0.75, 0.9234, 0.625, 0.9234, 0.625, 1.0, 0.75, 1.0, 0.75, 0.75, 0.625, 0.75, 0.625, 0.82, 0.75, 0.82, 0.75, 0.5766, 0.625, 0.5766, 0.625, 0.6533, 0.75, 0.6533, 0.5, 0.9287, 0.5, 0.9287, 0.611, 0.9287, 0.611, 0.9287, 0.625, 0.75, 0.5, 0.75, 0.5, 0.82, 0.625, 0.82, 0.625, 0.5766, 0.5, 0.5766, 0.5, 0.6533, 0.625, 0.6533, 0.625, 0.8467, 0.5, 0.8467, 0.5, 0.9234, 0.625, 0.9234, 0.75, 0.8467, 0.625, 0.8467, 0.625, 0.9234, 0.75, 0.9234, 1.0, 0.8467, 0.875, 0.8467, 0.875, 0.9234, 1.0, 0.9234, 0.875, 0.8467, 0.75, 0.8467, 0.75, 0.9234, 0.875, 0.9234, 0.611, 0.9946, 0.611, 0.9946, 0.611, 0.9946, 0.611, 0.9946, 0.611, 0.9946, 0.625, 1.0, 0.625, 0.9234, 0.611, 0.9287, 0.611, 0.9287, 0.625, 0.9234, 0.5, 0.9234, 0.5, 0.9287, 0.611, 0.9287, 0.611, 0.9287, 0.611, 0.9946, 0.611, 0.9946, 0.625, 1.0, 0.611, 0.9946, 0.5, 0.9946, 0.5, 1.0, 0.611, 0.9287, 0.5, 0.9287, 0.5, 0.9946, 0.611, 0.9946, 0.611, 0.9946, 0.611, 0.9946, 0.5, 0.9946, 0.5, 0.9946, 0.611, 0.9946, 0.611, 0.9946, 0.5, 0.9946, 0.5, 0.9946, 0.5, 0.9946, 0.5, 0.9946, 0.611, 0.9946, 0.611, 0.9946, 0.625, 0.5, 0.5, 0.5, 0.5, 0.5766, 0.625, 0.5766, 0.75, 0.5, 0.625, 0.5, 0.625, 0.5766, 0.75, 0.5766, 0.875, 0.5, 0.75, 0.5, 0.75, 0.5766, 0.875, 0.5766, 1.0, 0.5, 0.875, 0.5, 0.875, 0.5766, 1.0, 0.5766, 0.625, 0.68, 0.5, 0.68, 0.5, 0.75, 0.625, 0.75, 0.75, 0.68, 0.625, 0.68, 0.625, 0.75, 0.75, 0.75, 1.0, 0.68, 0.875, 0.68, 0.875, 0.75, 1.0, 0.75, 0.875, 0.68, 0.75, 0.68, 0.75, 0.75, 0.875, 0.75, 0.625, 1.0, 0.75, 1.0, 0.625, 1.0, 0.875, 1.0, 1.0, 1.0, 0.875, 1.0, 0.75, 1.0, 0.875, 1.0, 0.75, 1.0, 0.5, 1.0, 0.625, 1.0, 0.5, 1.0, 0.625, 0.68, 0.5, 0.68, 0.5, 0.6533, 0.625, 0.6533, 0.625, 0.8467, 0.5, 0.8467, 0.5, 0.82, 0.625, 0.82, 0.75, 0.68, 0.625, 0.68, 0.625, 0.6533, 0.75, 0.6533, 0.75, 0.8467, 0.625, 0.8467, 0.625, 0.82, 0.75, 0.82, 0.875, 0.68, 0.75, 0.68, 0.75, 0.6533, 0.875, 0.6533, 0.875, 0.8467, 0.75, 0.8467, 0.75, 0.82, 0.875, 0.82, 1.0, 0.68, 0.875, 0.68, 0.875, 0.6533, 1.0, 0.6533, 1.0, 0.8467, 0.875, 0.8467, 0.875, 0.82, 1.0, 0.82, 1.0, 0.5766, 1.0, 0.6533, 0.875, 0.6533, 0.875, 0.5766, 0.875, 0.75, 0.875, 0.82, 0.75, 0.82, 0.75, 0.75, 0.875, 0.5766, 0.875, 0.6533, 0.75, 0.6533, 0.75, 0.5766, 1.0, 0.75, 1.0, 0.82, 0.875, 0.82, 0.875, 0.75, 0.875, 0.9234, 0.875, 1.0, 0.75, 1.0, 0.75, 0.9234, 1.0, 0.9234, 1.0, 1.0, 0.875, 1.0, 0.875, 0.9234, 0.75, 0.9234, 0.75, 1.0, 0.625, 1.0, 0.625, 0.9234, 0.75, 0.75, 0.75, 0.82, 0.625, 0.82, 0.625, 0.75, 0.75, 0.5766, 0.75, 0.6533, 0.625, 0.6533, 0.625, 0.5766, 0.5, 0.9287, 0.611, 0.9287, 0.611, 0.9287, 0.5, 0.9287, 0.625, 0.75, 0.625, 0.82, 0.5, 0.82, 0.5, 0.75, 0.625, 0.5766, 0.625, 0.6533, 0.5, 0.6533, 0.5, 0.5766, 0.625, 0.8467, 0.625, 0.9234, 0.5, 0.9234, 0.5, 0.8467, 0.75, 0.8467, 0.75, 0.9234, 0.625, 0.9234, 0.625, 0.8467, 1.0, 0.8467, 1.0, 0.9234, 0.875, 0.9234, 0.875, 0.8467, 0.875, 0.8467, 0.875, 0.9234, 0.75, 0.9234, 0.75, 0.8467, 0.611, 0.9946, 0.611, 0.9946, 0.611, 0.9946, 0.611, 0.9946, 0.611, 0.9946, 0.611, 0.9287, 0.625, 0.9234, 0.625, 1.0, 0.611, 0.9287, 0.5, 0.9287, 0.5, 0.9234, 0.625, 0.9234, 0.611, 0.9287, 0.611, 0.9946, 0.611, 0.9946, 0.611, 0.9287, 0.625, 1.0, 0.5, 1.0, 0.5, 0.9946, 0.611, 0.9946, 0.611, 0.9287, 0.611, 0.9946, 0.5, 0.9946, 0.5, 0.9287, 0.611, 0.9946, 0.5, 0.9946, 0.5, 0.9946, 0.611, 0.9946, 0.611, 0.9946, 0.5, 0.9946, 0.5, 0.9946, 0.611, 0.9946, 0.5, 0.9946, 0.611, 0.9946, 0.611, 0.9946, 0.5, 0.9946, 0.625, 0.5, 0.625, 0.5766, 0.5, 0.5766, 0.5, 0.5, 0.75, 0.5, 0.75, 0.5766, 0.625, 0.5766, 0.625, 0.5, 0.875, 0.5, 0.875, 0.5766, 0.75, 0.5766, 0.75, 0.5, 1.0, 0.5, 1.0, 0.5766, 0.875, 0.5766, 0.875, 0.5, 0.625, 0.68, 0.625, 0.75, 0.5, 0.75, 0.5, 0.68, 0.75, 0.68, 0.75, 0.75, 0.625, 0.75, 0.625, 0.68, 1.0, 0.68, 1.0, 0.75, 0.875, 0.75, 0.875, 0.68, 0.875, 0.68, 0.875, 0.75, 0.75, 0.75, 0.75, 0.68, 0.625, 1.0, 0.625, 1.0, 0.75, 1.0, 0.875, 1.0, 0.875, 1.0, 1.0, 1.0, 0.75, 1.0, 0.75, 1.0, 0.875, 1.0, 0.5, 1.0, 0.5, 1.0, 0.625, 1.0, 0.625, 0.68, 0.625, 0.6533, 0.5, 0.6533, 0.5, 0.68, 0.625, 0.8467, 0.625, 0.82, 0.5, 0.82, 0.5, 0.8467, 0.75, 0.68, 0.75, 0.6533, 0.625, 0.6533, 0.625, 0.68, 0.75, 0.8467, 0.75, 0.82, 0.625, 0.82, 0.625, 0.8467, 0.875, 0.68, 0.875, 0.6533, 0.75, 0.6533, 0.75, 0.68, 0.875, 0.8467, 0.875, 0.82, 0.75, 0.82, 0.75, 0.8467, 1.0, 0.68, 1.0, 0.6533, 0.875, 0.6533, 0.875, 0.68, 1.0, 0.8467, 1.0, 0.82, 0.875, 0.82, 0.875, 0.8467, 1.0, 0.5766, 0.875, 0.5766, 0.875, 0.6533, 1.0, 0.6533, 0.875, 0.75, 0.75, 0.75, 0.75, 0.82, 0.875, 0.82, 0.875, 0.5766, 0.75, 0.5766, 0.75, 0.6533, 0.875, 0.6533, 1.0, 0.75, 0.875, 0.75, 0.875, 0.82, 1.0, 0.82, 0.875, 0.9234, 0.75, 0.9234, 0.75, 1.0, 0.875, 1.0, 1.0, 0.9234, 0.875, 0.9234, 0.875, 1.0, 1.0, 1.0, 0.75, 0.9234, 0.625, 0.9234, 0.625, 1.0, 0.75, 1.0, 0.75, 0.75, 0.625, 0.75, 0.625, 0.82, 0.75, 0.82, 0.75, 0.5766, 0.625, 0.5766, 0.625, 0.6533, 0.75, 0.6533, 0.5, 0.9287, 0.5, 0.9287, 0.611, 0.9287, 0.611, 0.9287, 0.625, 0.75, 0.5, 0.75, 0.5, 0.82, 0.625, 0.82, 0.625, 0.5766, 0.5, 0.5766, 0.5, 0.6533, 0.625, 0.6533, 0.625, 0.8467, 0.5, 0.8467, 0.5, 0.9234, 0.625, 0.9234, 0.75, 0.8467, 0.625, 0.8467, 0.625, 0.9234, 0.75, 0.9234, 1.0, 0.8467, 0.875, 0.8467, 0.875, 0.9234, 1.0, 0.9234, 0.875, 0.8467, 0.75, 0.8467, 0.75, 0.9234, 0.875, 0.9234, 0.611, 0.9946, 0.611, 0.9946, 0.611, 0.9946, 0.611, 0.9946, 0.611, 0.9946, 0.625, 1.0, 0.625, 0.9234, 0.611, 0.9287, 0.611, 0.9287, 0.625, 0.9234, 0.5, 0.9234, 0.5, 0.9287, 0.611, 0.9287, 0.611, 0.9287, 0.611, 0.9946, 0.611, 0.9946, 0.625, 1.0, 0.611, 0.9946, 0.5, 0.9946, 0.5, 1.0, 0.611, 0.9287, 0.5, 0.9287, 0.5, 0.9946, 0.611, 0.9946, 0.611, 0.9946, 0.611, 0.9946, 0.5, 0.9946, 0.5, 0.9946, 0.611, 0.9946, 0.611, 0.9946, 0.5, 0.9946, 0.5, 0.9946, 0.5, 0.9946, 0.5, 0.9946, 0.611, 0.9946, 0.611, 0.9946, 0.625, 0.5, 0.5, 0.5, 0.5, 0.5766, 0.625, 0.5766, 0.75, 0.5, 0.625, 0.5, 0.625, 0.5766, 0.75, 0.5766, 0.875, 0.5, 0.75, 0.5, 0.75, 0.5766, 0.875, 0.5766, 1.0, 0.5, 0.875, 0.5, 0.875, 0.5766, 1.0, 0.5766, 0.625, 0.68, 0.5, 0.68, 0.5, 0.75, 0.625, 0.75, 0.75, 0.68, 0.625, 0.68, 0.625, 0.75, 0.75, 0.75, 1.0, 0.68, 0.875, 0.68, 0.875, 0.75, 1.0, 0.75, 0.875, 0.68, 0.75, 0.68, 0.75, 0.75, 0.875, 0.75, 0.625, 1.0, 0.75, 1.0, 0.625, 1.0, 0.875, 1.0, 1.0, 1.0, 0.875, 1.0, 0.75, 1.0, 0.875, 1.0, 0.75, 1.0, 0.5, 1.0, 0.625, 1.0, 0.5, 1.0, 0.625, 0.68, 0.5, 0.68, 0.5, 0.6533, 0.625, 0.6533, 0.625, 0.8467, 0.5, 0.8467, 0.5, 0.82, 0.625, 0.82, 0.75, 0.68, 0.625, 0.68, 0.625, 0.6533, 0.75, 0.6533, 0.75, 0.8467, 0.625, 0.8467, 0.625, 0.82, 0.75, 0.82, 0.875, 0.68, 0.75, 0.68, 0.75, 0.6533, 0.875, 0.6533, 0.875, 0.8467, 0.75, 0.8467, 0.75, 0.82, 0.875, 0.82, 1.0, 0.68, 0.875, 0.68, 0.875, 0.6533, 1.0, 0.6533, 1.0, 0.8467, 0.875, 0.8467, 0.875, 0.82, 1.0, 0.82, 1.0, 0.5766, 1.0, 0.6533, 0.875, 0.6533, 0.875, 0.5766, 0.875, 0.75, 0.875, 0.82, 0.75, 0.82, 0.75, 0.75, 0.875, 0.5766, 0.875, 0.6533, 0.75, 0.6533, 0.75, 0.5766, 1.0, 0.75, 1.0, 0.82, 0.875, 0.82, 0.875, 0.75, 0.875, 0.9234, 0.875, 1.0, 0.75, 1.0, 0.75, 0.9234, 1.0, 0.9234, 1.0, 1.0, 0.875, 1.0, 0.875, 0.9234, 0.75, 0.9234, 0.75, 1.0, 0.625, 1.0, 0.625, 0.9234, 0.75, 0.75, 0.75, 0.82, 0.625, 0.82, 0.625, 0.75, 0.75, 0.5766, 0.75, 0.6533, 0.625, 0.6533, 0.625, 0.5766, 0.5, 0.9287, 0.611, 0.9287, 0.611, 0.9287, 0.5, 0.9287, 0.625, 0.75, 0.625, 0.82, 0.5, 0.82, 0.5, 0.75, 0.625, 0.5766, 0.625, 0.6533, 0.5, 0.6533, 0.5, 0.5766, 0.625, 0.8467, 0.625, 0.9234, 0.5, 0.9234, 0.5, 0.8467, 0.75, 0.8467, 0.75, 0.9234, 0.625, 0.9234, 0.625, 0.8467, 1.0, 0.8467, 1.0, 0.9234, 0.875, 0.9234, 0.875, 0.8467, 0.875, 0.8467, 0.875, 0.9234, 0.75, 0.9234, 0.75, 0.8467, 0.611, 0.9946, 0.611, 0.9946, 0.611, 0.9946, 0.611, 0.9946, 0.611, 0.9946, 0.611, 0.9287, 0.625, 0.9234, 0.625, 1.0, 0.611, 0.9287, 0.5, 0.9287, 0.5, 0.9234, 0.625, 0.9234, 0.611, 0.9287, 0.611, 0.9946, 0.611, 0.9946, 0.611, 0.9287, 0.625, 1.0, 0.5, 1.0, 0.5, 0.9946, 0.611, 0.9946, 0.611, 0.9287, 0.611, 0.9946, 0.5, 0.9946, 0.5, 0.9287, 0.611, 0.9946, 0.5, 0.9946, 0.5, 0.9946, 0.611, 0.9946, 0.611, 0.9946, 0.5, 0.9946, 0.5, 0.9946, 0.611, 0.9946, 0.5, 0.9946, 0.611, 0.9946, 0.611, 0.9946, 0.5, 0.9946, 0.625, 0.5, 0.625, 0.5766, 0.5, 0.5766, 0.5, 0.5, 0.75, 0.5, 0.75, 0.5766, 0.625, 0.5766, 0.625, 0.5, 0.875, 0.5, 0.875, 0.5766, 0.75, 0.5766, 0.75, 0.5, 1.0, 0.5, 1.0, 0.5766, 0.875, 0.5766, 0.875, 0.5, 0.625, 0.68, 0.625, 0.75, 0.5, 0.75, 0.5, 0.68, 0.75, 0.68, 0.75, 0.75, 0.625, 0.75, 0.625, 0.68, 1.0, 0.68, 1.0, 0.75, 0.875, 0.75, 0.875, 0.68, 0.875, 0.68, 0.875, 0.75, 0.75, 0.75, 0.75, 0.68, 0.625, 1.0, 0.625, 1.0, 0.75, 1.0, 0.875, 1.0, 0.875, 1.0, 1.0, 1.0, 0.75, 1.0, 0.75, 1.0, 0.875, 1.0, 0.5, 1.0, 0.5, 1.0, 0.625, 1.0, 0.625, 0.68, 0.625, 0.6533, 0.5, 0.6533, 0.5, 0.68, 0.625, 0.8467, 0.625, 0.82, 0.5, 0.82, 0.5, 0.8467, 0.75, 0.68, 0.75, 0.6533, 0.625, 0.6533, 0.625, 0.68, 0.75, 0.8467, 0.75, 0.82, 0.625, 0.82, 0.625, 0.8467, 0.875, 0.68, 0.875, 0.6533, 0.75, 0.6533, 0.75, 0.68, 0.875, 0.8467, 0.875, 0.82, 0.75, 0.82, 0.75, 0.8467, 1.0, 0.68, 1.0, 0.6533, 0.875, 0.6533, 0.875, 0.68, 1.0, 0.8467, 1.0, 0.82, 0.875, 0.82, 0.875, 0.8467, 1.0, 0.5766, 0.875, 0.5766, 0.875, 0.6533, 1.0, 0.6533, 0.875, 0.75, 0.75, 0.75, 0.75, 0.82, 0.875, 0.82, 0.875, 0.5766, 0.75, 0.5766, 0.75, 0.6533, 0.875, 0.6533, 1.0, 0.75, 0.875, 0.75, 0.875, 0.82, 1.0, 0.82, 0.875, 0.9234, 0.75, 0.9234, 0.75, 1.0, 0.875, 1.0, 1.0, 0.9234, 0.875, 0.9234, 0.875, 1.0, 1.0, 1.0, 0.75, 0.9234, 0.625, 0.9234, 0.625, 1.0, 0.75, 1.0, 0.75, 0.75, 0.625, 0.75, 0.625, 0.82, 0.75, 0.82, 0.75, 0.5766, 0.625, 0.5766, 0.625, 0.6533, 0.75, 0.6533, 0.5, 0.9287, 0.5, 0.9287, 0.611, 0.9287, 0.611, 0.9287, 0.625, 0.75, 0.5, 0.75, 0.5, 0.82, 0.625, 0.82, 0.625, 0.5766, 0.5, 0.5766, 0.5, 0.6533, 0.625, 0.6533, 0.625, 0.8467, 0.5, 0.8467, 0.5, 0.9234, 0.625, 0.9234, 0.75, 0.8467, 0.625, 0.8467, 0.625, 0.9234, 0.75, 0.9234, 1.0, 0.8467, 0.875, 0.8467, 0.875, 0.9234, 1.0, 0.9234, 0.875, 0.8467, 0.75, 0.8467, 0.75, 0.9234, 0.875, 0.9234, 0.611, 0.9946, 0.611, 0.9946, 0.611, 0.9946, 0.611, 0.9946, 0.611, 0.9946, 0.625, 1.0, 0.625, 0.9234, 0.611, 0.9287, 0.611, 0.9287, 0.625, 0.9234, 0.5, 0.9234, 0.5, 0.9287, 0.611, 0.9287, 0.611, 0.9287, 0.611, 0.9946, 0.611, 0.9946, 0.625, 1.0, 0.611, 0.9946, 0.5, 0.9946, 0.5, 1.0, 0.611, 0.9287, 0.5, 0.9287, 0.5, 0.9946, 0.611, 0.9946, 0.611, 0.9946, 0.611, 0.9946, 0.5, 0.9946, 0.5, 0.9946, 0.611, 0.9946, 0.611, 0.9946, 0.5, 0.9946, 0.5, 0.9946, 0.5, 0.9946, 0.5, 0.9946, 0.611, 0.9946, 0.611, 0.9946, 0.625, 0.5, 0.5, 0.5, 0.5, 0.5766, 0.625, 0.5766, 0.75, 0.5, 0.625, 0.5, 0.625, 0.5766, 0.75, 0.5766, 0.875, 0.5, 0.75, 0.5, 0.75, 0.5766, 0.875, 0.5766, 1.0, 0.5, 0.875, 0.5, 0.875, 0.5766, 1.0, 0.5766, 0.625, 0.68, 0.5, 0.68, 0.5, 0.75, 0.625, 0.75, 0.75, 0.68, 0.625, 0.68, 0.625, 0.75, 0.75, 0.75, 1.0, 0.68, 0.875, 0.68, 0.875, 0.75, 1.0, 0.75, 0.875, 0.68, 0.75, 0.68, 0.75, 0.75, 0.875, 0.75, 0.625, 1.0, 0.75, 1.0, 0.625, 1.0, 0.875, 1.0, 1.0, 1.0, 0.875, 1.0, 0.75, 1.0, 0.875, 1.0, 0.75, 1.0, 0.5, 1.0, 0.625, 1.0, 0.5, 1.0, 0.625, 0.68, 0.5, 0.68, 0.5, 0.6533, 0.625, 0.6533, 0.625, 0.8467, 0.5, 0.8467, 0.5, 0.82, 0.625, 0.82, 0.75, 0.68, 0.625, 0.68, 0.625, 0.6533, 0.75, 0.6533, 0.75, 0.8467, 0.625, 0.8467, 0.625, 0.82, 0.75, 0.82, 0.875, 0.68, 0.75, 0.68, 0.75, 0.6533, 0.875, 0.6533, 0.875, 0.8467, 0.75, 0.8467, 0.75, 0.82, 0.875, 0.82, 1.0, 0.68, 0.875, 0.68, 0.875, 0.6533, 1.0, 0.6533, 1.0, 0.8467, 0.875, 0.8467, 0.875, 0.82, 1.0, 0.82, 1.0, 0.5766, 1.0, 0.6533, 0.875, 0.6533, 0.875, 0.5766, 0.875, 0.75, 0.875, 0.82, 0.75, 0.82, 0.75, 0.75, 0.875, 0.5766, 0.875, 0.6533, 0.75, 0.6533, 0.75, 0.5766, 1.0, 0.75, 1.0, 0.82, 0.875, 0.82, 0.875, 0.75, 0.875, 0.9234, 0.875, 1.0, 0.75, 1.0, 0.75, 0.9234, 1.0, 0.9234, 1.0, 1.0, 0.875, 1.0, 0.875, 0.9234, 0.75, 0.9234, 0.75, 1.0, 0.625, 1.0, 0.625, 0.9234, 0.75, 0.75, 0.75, 0.82, 0.625, 0.82, 0.625, 0.75, 0.75, 0.5766, 0.75, 0.6533, 0.625, 0.6533, 0.625, 0.5766, 0.5, 0.9287, 0.611, 0.9287, 0.611, 0.9287, 0.5, 0.9287, 0.625, 0.75, 0.625, 0.82, 0.5, 0.82, 0.5, 0.75, 0.625, 0.5766, 0.625, 0.6533, 0.5, 0.6533, 0.5, 0.5766, 0.625, 0.8467, 0.625, 0.9234, 0.5, 0.9234, 0.5, 0.8467, 0.75, 0.8467, 0.75, 0.9234, 0.625, 0.9234, 0.625, 0.8467, 1.0, 0.8467, 1.0, 0.9234, 0.875, 0.9234, 0.875, 0.8467, 0.875, 0.8467, 0.875, 0.9234, 0.75, 0.9234, 0.75, 0.8467, 0.611, 0.9946, 0.611, 0.9946, 0.611, 0.9946, 0.611, 0.9946, 0.611, 0.9946, 0.611, 0.9287, 0.625, 0.9234, 0.625, 1.0, 0.611, 0.9287, 0.5, 0.9287, 0.5, 0.9234, 0.625, 0.9234, 0.611, 0.9287, 0.611, 0.9946, 0.611, 0.9946, 0.611, 0.9287, 0.625, 1.0, 0.5, 1.0, 0.5, 0.9946, 0.611, 0.9946, 0.611, 0.9287, 0.611, 0.9946, 0.5, 0.9946, 0.5, 0.9287, 0.611, 0.9946, 0.5, 0.9946, 0.5, 0.9946, 0.611, 0.9946, 0.611, 0.9946, 0.5, 0.9946, 0.5, 0.9946, 0.611, 0.9946, 0.5, 0.9946, 0.611, 0.9946, 0.611, 0.9946, 0.5, 0.9946, 0.625, 0.5, 0.625, 0.5766, 0.5, 0.5766, 0.5, 0.5, 0.75, 0.5, 0.75, 0.5766, 0.625, 0.5766, 0.625, 0.5, 0.875, 0.5, 0.875, 0.5766, 0.75, 0.5766, 0.75, 0.5, 1.0, 0.5, 1.0, 0.5766, 0.875, 0.5766, 0.875, 0.5, 0.625, 0.68, 0.625, 0.75, 0.5, 0.75, 0.5, 0.68, 0.75, 0.68, 0.75, 0.75, 0.625, 0.75, 0.625, 0.68, 1.0, 0.68, 1.0, 0.75, 0.875, 0.75, 0.875, 0.68, 0.875, 0.68, 0.875, 0.75, 0.75, 0.75, 0.75, 0.68, 0.625, 1.0, 0.625, 1.0, 0.75, 1.0, 0.875, 1.0, 0.875, 1.0, 1.0, 1.0, 0.75, 1.0, 0.75, 1.0, 0.875, 1.0, 0.5, 1.0, 0.5, 1.0, 0.625, 1.0, 0.625, 0.68, 0.625, 0.6533, 0.5, 0.6533, 0.5, 0.68, 0.625, 0.8467, 0.625, 0.82, 0.5, 0.82, 0.5, 0.8467, 0.75, 0.68, 0.75, 0.6533, 0.625, 0.6533, 0.625, 0.68, 0.75, 0.8467, 0.75, 0.82, 0.625, 0.82, 0.625, 0.8467, 0.875, 0.68, 0.875, 0.6533, 0.75, 0.6533, 0.75, 0.68, 0.875, 0.8467, 0.875, 0.82, 0.75, 0.82, 0.75, 0.8467, 1.0, 0.68, 1.0, 0.6533, 0.875, 0.6533, 0.875, 0.68, 1.0, 0.8467, 1.0, 0.82, 0.875, 0.82, 0.875, 0.8467, 1.0, 0.5766, 0.875, 0.5766, 0.875, 0.6533, 1.0, 0.6533, 0.875, 0.75, 0.75, 0.75, 0.75, 0.82, 0.875, 0.82, 0.875, 0.5766, 0.75, 0.5766, 0.75, 0.6533, 0.875, 0.6533, 1.0, 0.75, 0.875, 0.75, 0.875, 0.82, 1.0, 0.82, 0.875, 0.9234, 0.75, 0.9234, 0.75, 1.0, 0.875, 1.0, 1.0, 0.9234, 0.875, 0.9234, 0.875, 1.0, 1.0, 1.0, 0.75, 0.9234, 0.625, 0.9234, 0.625, 1.0, 0.75, 1.0, 0.75, 0.75, 0.625, 0.75, 0.625, 0.82, 0.75, 0.82, 0.75, 0.5766, 0.625, 0.5766, 0.625, 0.6533, 0.75, 0.6533, 0.5, 0.9287, 0.5, 0.9287, 0.611, 0.9287, 0.611, 0.9287, 0.625, 0.75, 0.5, 0.75, 0.5, 0.82, 0.625, 0.82, 0.625, 0.5766, 0.5, 0.5766, 0.5, 0.6533, 0.625, 0.6533, 0.625, 0.8467, 0.5, 0.8467, 0.5, 0.9234, 0.625, 0.9234, 0.75, 0.8467, 0.625, 0.8467, 0.625, 0.9234, 0.75, 0.9234, 1.0, 0.8467, 0.875, 0.8467, 0.875, 0.9234, 1.0, 0.9234, 0.875, 0.8467, 0.75, 0.8467, 0.75, 0.9234, 0.875, 0.9234, 0.611, 0.9946, 0.611, 0.9946, 0.611, 0.9946, 0.611, 0.9946, 0.611, 0.9946, 0.625, 1.0, 0.625, 0.9234, 0.611, 0.9287, 0.611, 0.9287, 0.625, 0.9234, 0.5, 0.9234, 0.5, 0.9287, 0.611, 0.9287, 0.611, 0.9287, 0.611, 0.9946, 0.611, 0.9946, 0.625, 1.0, 0.611, 0.9946, 0.5, 0.9946, 0.5, 1.0, 0.611, 0.9287, 0.5, 0.9287, 0.5, 0.9946, 0.611, 0.9946, 0.611, 0.9946, 0.611, 0.9946, 0.5, 0.9946, 0.5, 0.9946, 0.611, 0.9946, 0.611, 0.9946, 0.5, 0.9946, 0.5, 0.9946, 0.5, 0.9946, 0.5, 0.9946, 0.611, 0.9946, 0.611, 0.9946, 0.625, 0.5, 0.5, 0.5, 0.5, 0.5766, 0.625, 0.5766, 0.75, 0.5, 0.625, 0.5, 0.625, 0.5766, 0.75, 0.5766, 0.875, 0.5, 0.75, 0.5, 0.75, 0.5766, 0.875, 0.5766, 1.0, 0.5, 0.875, 0.5, 0.875, 0.5766, 1.0, 0.5766, 0.625, 0.68, 0.5, 0.68, 0.5, 0.75, 0.625, 0.75, 0.75, 0.68, 0.625, 0.68, 0.625, 0.75, 0.75, 0.75, 1.0, 0.68, 0.875, 0.68, 0.875, 0.75, 1.0, 0.75, 0.875, 0.68, 0.75, 0.68, 0.75, 0.75, 0.875, 0.75, 0.625, 1.0, 0.75, 1.0, 0.625, 1.0, 0.875, 1.0, 1.0, 1.0, 0.875, 1.0, 0.75, 1.0, 0.875, 1.0, 0.75, 1.0, 0.5, 1.0, 0.625, 1.0, 0.5, 1.0, 0.625, 0.68, 0.5, 0.68, 0.5, 0.6533, 0.625, 0.6533, 0.625, 0.8467, 0.5, 0.8467, 0.5, 0.82, 0.625, 0.82, 0.75, 0.68, 0.625, 0.68, 0.625, 0.6533, 0.75, 0.6533, 0.75, 0.8467, 0.625, 0.8467, 0.625, 0.82, 0.75, 0.82, 0.875, 0.68, 0.75, 0.68, 0.75, 0.6533, 0.875, 0.6533, 0.875, 0.8467, 0.75, 0.8467, 0.75, 0.82, 0.875, 0.82, 1.0, 0.68, 0.875, 0.68, 0.875, 0.6533, 1.0, 0.6533, 1.0, 0.8467, 0.875, 0.8467, 0.875, 0.82, 1.0, 0.82, 0.875, 0.75, 0.875, 0.82, 0.75, 0.82, 0.75, 0.75, 1.0, 0.75, 1.0, 0.82, 0.875, 0.82, 0.875, 0.75, 0.875, 0.9234, 0.875, 1.0, 0.75, 1.0, 0.75, 0.9234, 1.0, 0.9234, 1.0, 1.0, 0.875, 1.0, 0.875, 0.9234, 0.75, 0.9234, 0.75, 1.0, 0.625, 1.0, 0.625, 0.9234, 0.75, 0.75, 0.75, 0.82, 0.625, 0.82, 0.625, 0.75, 0.5, 0.9287, 0.611, 0.9287, 0.611, 0.9287, 0.5, 0.9287, 0.625, 0.75, 0.625, 0.82, 0.5, 0.82, 0.5, 0.75, 0.625, 0.8467, 0.625, 0.9234, 0.5, 0.9234, 0.5, 0.8467, 0.75, 0.8467, 0.75, 0.9234, 0.625, 0.9234, 0.625, 0.8467, 1.0, 0.8467, 1.0, 0.9234, 0.875, 0.9234, 0.875, 0.8467, 0.875, 0.8467, 0.875, 0.9234, 0.75, 0.9234, 0.75, 0.8467, 0.611, 0.9946, 0.611, 0.9946, 0.611, 0.9946, 0.611, 0.9946, 0.611, 0.9946, 0.611, 0.9287, 0.625, 0.9234, 0.625, 1.0, 0.611, 0.9287, 0.5, 0.9287, 0.5, 0.9234, 0.625, 0.9234, 0.611, 0.9287, 0.611, 0.9946, 0.611, 0.9946, 0.611, 0.9287, 0.625, 1.0, 0.5, 1.0, 0.5, 0.9946, 0.611, 0.9946, 0.611, 0.9287, 0.611, 0.9946, 0.5, 0.9946, 0.5, 0.9287, 0.611, 0.9946, 0.5, 0.9946, 0.5, 0.9946, 0.611, 0.9946, 0.611, 0.9946, 0.5, 0.9946, 0.5, 0.9946, 0.611, 0.9946, 0.5, 0.9946, 0.611, 0.9946, 0.611, 0.9946, 0.5, 0.9946, 0.625, 0.68, 0.625, 0.75, 0.5, 0.75, 0.5, 0.68, 0.75, 0.68, 0.75, 0.75, 0.625, 0.75, 0.625, 0.68, 1.0, 0.68, 1.0, 0.75, 0.875, 0.75, 0.875, 0.68, 0.875, 0.68, 0.875, 0.75, 0.75, 0.75, 0.75, 0.68, 0.625, 1.0, 0.625, 1.0, 0.75, 1.0, 0.875, 1.0, 0.875, 1.0, 1.0, 1.0, 0.75, 1.0, 0.75, 1.0, 0.875, 1.0, 0.5, 1.0, 0.5, 1.0, 0.625, 1.0, 0.625, 0.68, 0.625, 0.6533, 0.5, 0.6533, 0.5, 0.68, 0.625, 0.8467, 0.625, 0.82, 0.5, 0.82, 0.5, 0.8467, 0.75, 0.68, 0.75, 0.6533, 0.625, 0.6533, 0.625, 0.68, 0.75, 0.8467, 0.75, 0.82, 0.625, 0.82, 0.625, 0.8467, 0.875, 0.68, 0.875, 0.6533, 0.75, 0.6533, 0.75, 0.68, 0.875, 0.8467, 0.875, 0.82, 0.75, 0.82, 0.75, 0.8467, 1.0, 0.68, 1.0, 0.6533, 0.875, 0.6533, 0.875, 0.68, 1.0, 0.8467, 1.0, 0.82, 0.875, 0.82, 0.875, 0.8467, 0.875, 0.75, 0.75, 0.75, 0.75, 0.82, 0.875, 0.82, 1.0, 0.75, 0.875, 0.75, 0.875, 0.82, 1.0, 0.82, 0.875, 0.9234, 0.75, 0.9234, 0.75, 1.0, 0.875, 1.0, 1.0, 0.9234, 0.875, 0.9234, 0.875, 1.0, 1.0, 1.0, 0.75, 0.9234, 0.625, 0.9234, 0.625, 1.0, 0.75, 1.0, 0.75, 0.75, 0.625, 0.75, 0.625, 0.82, 0.75, 0.82, 0.5, 0.9287, 0.5, 0.9287, 0.611, 0.9287, 0.611, 0.9287, 0.625, 0.75, 0.5, 0.75, 0.5, 0.82, 0.625, 0.82, 0.625, 0.8467, 0.5, 0.8467, 0.5, 0.9234, 0.625, 0.9234, 0.75, 0.8467, 0.625, 0.8467, 0.625, 0.9234, 0.75, 0.9234, 1.0, 0.8467, 0.875, 0.8467, 0.875, 0.9234, 1.0, 0.9234, 0.875, 0.8467, 0.75, 0.8467, 0.75, 0.9234, 0.875, 0.9234, 0.611, 0.9946, 0.611, 0.9946, 0.611, 0.9946, 0.611, 0.9946, 0.611, 0.9946, 0.625, 1.0, 0.625, 0.9234, 0.611, 0.9287, 0.611, 0.9287, 0.625, 0.9234, 0.5, 0.9234, 0.5, 0.9287, 0.611, 0.9287, 0.611, 0.9287, 0.611, 0.9946, 0.611, 0.9946, 0.625, 1.0, 0.611, 0.9946, 0.5, 0.9946, 0.5, 1.0, 0.611, 0.9287, 0.5, 0.9287, 0.5, 0.9946, 0.611, 0.9946, 0.611, 0.9946, 0.611, 0.9946, 0.5, 0.9946, 0.5, 0.9946, 0.611, 0.9946, 0.611, 0.9946, 0.5, 0.9946, 0.5, 0.9946, 0.5, 0.9946, 0.5, 0.9946, 0.611, 0.9946, 0.611, 0.9946, 0.625, 0.68, 0.5, 0.68, 0.5, 0.75, 0.625, 0.75, 0.75, 0.68, 0.625, 0.68, 0.625, 0.75, 0.75, 0.75, 1.0, 0.68, 0.875, 0.68, 0.875, 0.75, 1.0, 0.75, 0.875, 0.68, 0.75, 0.68, 0.75, 0.75, 0.875, 0.75, 0.625, 0.5, 0.75, 0.5, 0.75, 0.5, 0.625, 0.5, 0.75, 0.5, 0.875, 0.5, 0.875, 0.5, 0.75, 0.5, 0.625, 0.5, 0.75, 0.5, 0.75, 0.5, 0.625, 0.5, 0.75, 0.5, 0.875, 0.5, 0.875, 0.5, 0.75, 0.5, 0.625, 0.5, 0.75, 0.5, 0.75, 0.5, 0.625, 0.5, 0.75, 0.5, 0.875, 0.5, 0.875, 0.5, 0.75, 0.5, 0.625, 0.5, 0.75, 0.5, 0.75, 0.5, 0.625, 0.5, 0.625, 0.5, 0.75, 0.5, 0.75, 0.5, 0.625, 0.5, 0.75, 0.5, 0.875, 0.5, 0.875, 0.5, 0.75, 0.5, 0.625, 0.5, 0.75, 0.5, 0.75, 0.5, 0.625, 0.5, 0.75, 0.5, 0.875, 0.5, 0.875, 0.5, 0.75, 0.5, 0.0, 0.0, 0.0, 0.0, 0.875, 0.5, 0.0, 0.0, 0.875, 0.5, 0.0, 0.0, 0.625, 0.5, 0.5, 0.5, 0.5, 0.5, 0.625, 0.5, 1.0, 0.5, 0.875, 0.5, 0.875, 0.5, 0.0, 0.0, 0.625, 0.5, 0.5, 0.5, 0.5, 0.5, 0.625, 0.5, 0.5, 0.5, 0.625, 0.5, 0.625, 0.5, 0.5, 0.5, 0.0, 0.0, 1.0, 0.5, 0.875, 0.5, 0.875, 0.5, 0.875, 0.5, 0.75, 0.5, 0.75, 0.5, 0.875, 0.5, 0.625, 0.5, 0.5, 0.5, 0.5, 0.5, 0.625, 0.5, 0.5, 0.5, 0.625, 0.5, 0.625, 0.5, 0.5, 0.5, 0.0, 0.0, 1.0, 0.5, 0.875, 0.5, 0.875, 0.5, 0.625, 0.5, 0.5, 0.5, 0.5, 0.5, 0.625, 0.5, 0.5, 0.5, 0.625, 0.5, 0.625, 0.5, 0.5, 0.5, 0.5, 0.5, 0.625, 0.5, 0.625, 0.5, 0.5, 0.5, 0.625, 0.5, 0.625, 0.5, 0.625, 0.5, 0.0, 0.0, 0.875, 0.5, 0.875, 0.5, 1.0, 0.5, 0.875, 0.5, 0.0, 0.0, 0.0, 0.0, 0.625, 0.5, 0.625, 0.5, 0.625, 0.5, 0.625, 0.5, 0.625, 0.5, 0.625, 0.5, 0.625, 0.5, 0.625, 0.5, 0.625, 0.5, 0.625, 0.5, 0.625, 0.5, 0.625, 0.5, 0.625, 0.5, 0.625, 0.5, 0.625, 0.5, 0.625, 0.5, 0.625, 0.5, 0.75, 0.5, 0.75, 0.5, 1.0, 0.5, 0.0, 0.0, 0.875, 0.5, 0.875, 0.5, 1.0, 0.5, 0.0, 0.0, 0.875, 0.5, 0.875, 0.5, 0.875, 0.5, 0.0, 0.0, 1.0, 0.5, 0.875, 0.5, 0.625, 0.5, 0.625, 0.5, 0.625, 0.5, 0.625, 0.5, 0.625, 0.5, 0.625, 0.5, 0.625, 0.5, 0.625, 0.5, 0.625, 0.5, 0.75, 0.5, 0.875, 0.5, 0.875, 0.5, 0.75, 0.5, 0.75, 0.5, 0.75, 0.5, 0.875, 0.5, 0.875, 0.5, 0.875, 0.5, 1.0, 0.5, 0.0, 0.0, 0.875, 0.5, 0.75, 0.5, 0.75, 0.5, 0.625, 0.5, 0.625, 0.5, 0.75, 0.5, 0.875, 0.5, 0.875, 0.5, 0.75, 0.5, 0.875, 0.5, 0.75, 0.5, 0.75, 0.5, 0.875, 0.5, 0.875, 0.5, 0.0, 0.0, 0.0, 0.0, 0.875, 0.5, 0.625, 0.5, 0.625, 0.5, 0.625, 0.5, 0.625, 0.5, 0.625, 0.5, 0.625, 0.5, 0.625, 0.5, 0.625, 0.5, 0.0, 0.0, 0.0, 0.0, 0.0, 0.0, 0.0, 0.0, 0.625, 0.5, 0.625, 0.5, 0.625, 0.5, 0.625, 0.5, 0.0, 0.0, 0.875, 0.5, 0.875, 0.5, 0.0, 0.0, 0.0, 0.0, 0.0, 0.0, 0.0, 0.0, 0.0, 0.0, 0.625, 0.5, 0.75, 0.5, 0.75, 0.5, 0.625, 0.5, 0.75, 0.5, 0.625, 0.5, 0.625, 0.5, 0.75, 0.5, 0.0, 0.0, 0.0, 0.0, 0.0, 0.0, 0.0, 0.0, 0.0, 0.0, 0.0, 0.0, 0.0, 0.0, 0.0, 0.0, 0.75, 0.5, 0.625, 0.5, 0.625, 0.5, 0.75, 0.5, 0.625, 0.5, 0.75, 0.5, 0.75, 0.5, 0.625, 0.5, 0.0, 0.0, 0.0, 0.0, 0.0, 0.0, 0.0, 0.0, 0.0, 0.0, 0.875, 0.5, 0.875, 0.5, 0.0, 0.0, 0.625, 0.5, 0.625, 0.5, 0.625, 0.5, 0.625, 0.5, 0.0, 0.0, 0.0, 0.0, 0.0, 0.0, 0.0, 0.0, 0.625, 0.5, 0.625, 0.5, 0.625, 0.5, 0.625, 0.5, 0.625, 0.5, 0.625, 0.5, 0.625, 0.5, 0.625, 0.5, 0.875, 0.5, 0.0, 0.0, 0.0, 0.0, 0.875, 0.5, 0.875, 0.5, 0.75, 0.5, 0.75, 0.5, 0.875, 0.5, 0.75, 0.5, 0.875, 0.5, 0.875, 0.5, 0.75, 0.5, 0.8125, 0.5766, 0.9375, 0.5766, 0.875, 0.5, 0.75, 0.5, 0.6875, 0.5766, 0.8125, 0.5766, 0.75, 0.5, 0.625, 0.5, 0.625, 0.5, 0.5742, 0.5, 0.5, 0.5, 0.5, 0.5, 0.625, 0.5, 0.5742, 0.5, 0.5742, 0.5, 0.625, 0.5, 0.625, 0.5, 0.5742, 0.5, 0.5742, 0.5, 0.625, 0.5, 0.5, 0.5, 0.5, 0.5, 0.5742, 0.5, 0.625, 0.5, 0.625, 0.5, 0.5742, 0.5, 0.5, 0.5, 0.5, 0.5, 0.625, 0.5, 0.5742, 0.5, 0.5742, 0.5, 0.625, 0.5, 0.625, 0.5, 0.5742, 0.5, 0.5742, 0.5, 0.625, 0.5, 0.5, 0.5, 0.5, 0.5, 0.5742, 0.5, 0.625, 0.5, 0.5741, 0.5, 0.5, 0.5, 0.5371, 0.5, 0.5741, 0.5, 0.5, 0.5, 0.5741, 0.5, 0.5741, 0.5, 0.5371, 0.5, 0.5741, 0.5, 0.5371, 0.5, 0.5, 0.5, 0.5741, 0.5, 0.5371, 0.5, 0.5741, 0.5, 0.5741, 0.5, 0.5, 0.5, 0.5742, 0.5, 0.5, 0.5, 0.5371, 0.5, 0.5742, 0.5, 0.5, 0.5, 0.5742, 0.5, 0.5742, 0.5, 0.5371, 0.5, 0.5742, 0.5, 0.5371, 0.5, 0.5, 0.5, 0.5742, 0.5, 0.5371, 0.5, 0.5742, 0.5, 0.5742, 0.5, 0.5, 0.5, 0.5742, 0.5, 0.5742, 0.5, 0.5371, 0.5, 0.5, 0.5, 0.5742, 0.5, 0.5742, 0.5, 0.5, 0.5, 0.5371, 0.5, 0.5, 0.5, 0.5371, 0.5, 0.5742, 0.5, 0.5742, 0.5, 0.5371, 0.5, 0.5, 0.5, 0.5742, 0.5, 0.5742, 0.5, 0.5941, 0.5, 0.5941, 0.5, 0.547, 0.5, 0.5, 0.5, 0.5941, 0.5, 0.5941, 0.5, 0.5, 0.5, 0.547, 0.5, 0.5, 0.5, 0.547, 0.5, 0.5941, 0.5, 0.5941, 0.5, 0.547, 0.5, 0.5, 0.5, 0.5941, 0.5, 0.5941, 0.5, 0.75, 0.6533, 0.875, 0.6533, 0.8125, 0.5766, 0.6875, 0.5766, 0.875, 0.6533, 1.0, 0.6533, 0.9375, 0.5766, 0.8125, 0.5766, 0.9375, 0.5766, 1.0, 0.6533, 0.875, 0.6533, 0.0, 0.0, 0.0, 0.0, 0.875, 0.5, 0.9375, 0.5766, 0.0, 0.0, 0.9375, 0.5766, 0.0, 0.0, 0.0, 0.0, 0.5, 0.5, 0.625, 0.5, 0.4641, 0.5, 0.875, 0.5, 0.0, 0.0, 0.0, 0.0, 0.875, 0.5, 0.625, 0.5, 0.75, 0.5, 0.75, 0.5, 0.6203, 0.5, 0.625, 0.5, 0.5, 0.5, 0.6203, 0.5, 0.625, 0.6533, 0.75, 0.6533, 0.75, 0.6533, 0.5962, 0.6533, 0.875, 0.6533, 0.75, 0.6533, 0.75, 0.6533, 0.875, 0.6533, 0.625, 0.5, 0.5, 0.5, 0.625, 0.5, 0.625, 0.5, 0.625, 0.5, 0.6245, 0.5, 0.625, 0.5, 0.0, 0.0, 0.0, 0.0, 0.0, 0.0, 0.0, 0.0, 0.5, 0.5, 0.625, 0.5, 0.5467, 0.5, 0.625, 0.5, 0.625, 0.5, 0.6203, 0.5, 0.6245, 0.5, 0.75, 0.6533, 0.625, 0.6533, 0.5962, 0.6533, 0.75, 0.6533, 0.5, 0.6533, 0.625, 0.6533, 0.35, 0.6533, 0.0, 0.0, 0.875, 0.6533, 0.875, 0.6533, 0.0, 0.0, 0.5, 0.5, 0.625, 0.5, 0.406, 0.5, 0.625, 0.6533, 0.5, 0.6533, 0.5962, 0.6533, 0.625, 0.5, 0.5, 0.5, 0.625, 0.5, 0.625, 0.5, 0.625, 0.5, 0.625, 0.5, 0.625, 0.5, 0.0, 0.0, 0.0, 0.0, 0.0, 0.0, 0.5, 0.5, 0.625, 0.5, 0.5261, 0.5, 0.75, 0.5, 0.875, 0.5, 0.875, 0.5, 0.75, 0.5, 0.0, 0.0, 0.0, 0.0, 0.0, 0.0, 0.0, 0.0, 0.625, 0.5, 0.5, 0.5, 0.6245, 0.5, 0.75, 0.6533, 0.6875, 0.5766, 0.6875, 0.5766, 0.75, 0.6533, 0.0, 0.0, 0.0, 0.0, 0.0, 0.0, 0.0, 0.0, 0.6875, 0.5766, 0.625, 0.5, 0.625, 0.5, 0.6875, 0.5766, 0.75, 0.6533, 0.6191, 0.6533, 0.625, 0.6533, 0.75, 0.6533, 0.875, 0.6533, 0.75, 0.6533, 0.75, 0.6533, 0.875, 0.6533, 0.875, 0.5, 0.0, 0.0, 0.0, 0.0, 0.875, 0.5, 0.624, 0.5, 0.75, 0.5, 0.75, 0.5, 0.625, 0.5, 0.625, 0.5, 0.6249, 0.5, 0.625, 0.5, 0.625, 0.5, 0.75, 0.5, 0.875, 0.5, 0.875, 0.5, 0.75, 0.5, 0.0, 0.0, 0.0, 0.0, 0.0, 0.0, 0.0, 0.0, 0.6875, 0.5766, 0.625, 0.5, 0.625, 0.5, 0.6875, 0.5766, 0.625, 0.5, 0.625, 0.5, 0.625, 0.5, 0.625, 0.5, 0.0, 0.0, 0.0, 0.0, 0.0, 0.0, 0.0, 0.0, 0.0, 0.0, 0.875, 0.6533, 0.875, 0.6533, 0.0, 0.0, 0.0, 0.0, 0.0, 0.0, 0.0, 0.0, 0.0, 0.0, 0.6249, 0.5, 0.624, 0.5, 0.625, 0.5, 0.625, 0.5, 0.0, 0.0, 0.0, 0.0, 0.0, 0.0, 0.0, 0.0, 0.75, 0.6533, 0.6875, 0.5766, 0.6875, 0.5766, 0.75, 0.6533, 0.6191, 0.6533, 0.75, 0.6533, 0.75, 0.6533, 0.625, 0.6533, 0.5962, 0.6533, 0.75, 0.6533, 0.75, 0.6533, 0.6106, 0.6533, 0.75, 0.6533, 0.6875, 0.5766, 0.6875, 0.5766, 0.75, 0.6533, 0.0, 0.0, 0.0, 0.0, 0.0, 0.0, 0.0, 0.0, 0.6245, 0.5, 0.6203, 0.5, 0.6226, 0.5, 0.6248, 0.5, 0.0, 0.0, 0.0, 0.0, 0.0, 0.0, 0.0, 0.0, 0.0, 0.0, 0.875, 0.6533, 0.875, 0.6533, 0.0, 0.0, 0.0, 0.0, 0.0, 0.0, 0.0, 0.0, 0.0, 0.0, 0.625, 0.5, 0.625, 0.5, 0.625, 0.5, 0.625, 0.5, 0.6875, 0.5766, 0.625, 0.5, 0.625, 0.5, 0.6875, 0.5766, 0.0, 0.0, 0.0, 0.0, 0.0, 0.0, 0.0, 0.0, 0.75, 0.5, 0.875, 0.5, 0.875, 0.5, 0.75, 0.5, 0.625, 0.5, 0.6245, 0.5, 0.6248, 0.5, 0.625, 0.5, 0.6203, 0.5, 0.75, 0.5, 0.75, 0.5, 0.6226, 0.5, 0.875, 0.5, 0.0, 0.0, 0.0, 0.0, 0.875, 0.5, 0.875, 0.6533, 0.75, 0.6533, 0.75, 0.6533, 0.875, 0.6533, 0.75, 0.6533, 0.5962, 0.6533, 0.6106, 0.6533, 0.75, 0.6533, 0.6106, 0.6533, 0.75, 0.6533, 0.75, 0.6533, 0.6191, 0.6533, 0.75, 0.6533, 0.6875, 0.5766, 0.6875, 0.5766, 0.75, 0.6533, 0.0, 0.0, 0.0, 0.0, 0.0, 0.0, 0.0, 0.0, 0.6248, 0.5, 0.6226, 0.5, 0.624, 0.5, 0.6249, 0.5, 0.0, 0.0, 0.0, 0.0, 0.0, 0.0, 0.0, 0.0, 0.0, 0.0, 0.875, 0.6533, 0.875, 0.6533, 0.0, 0.0, 0.0, 0.0, 0.0, 0.0, 0.0, 0.0, 0.0, 0.0, 0.625, 0.5, 0.625, 0.5, 0.625, 0.5, 0.625, 0.5, 0.6875, 0.5766, 0.625, 0.5, 0.625, 0.5, 0.6875, 0.5766, 0.0, 0.0, 0.0, 0.0, 0.0, 0.0, 0.0, 0.0, 0.75, 0.5, 0.875, 0.5, 0.875, 0.5, 0.75, 0.5, 0.625, 0.5, 0.6248, 0.5, 0.6249, 0.5, 0.625, 0.5, 0.6226, 0.5, 0.75, 0.5, 0.75, 0.5, 0.624, 0.5, 0.875, 0.5, 0.0, 0.0, 0.0, 0.0, 0.875, 0.5, 0.875, 0.6533, 0.75, 0.6533, 0.75, 0.6533, 0.875, 0.6533, 0.75, 0.6533, 0.6106, 0.6533, 0.6191, 0.6533, 0.75, 0.6533, 0.5, 0.5, 0.5, 0.5, 0.5742, 0.5, 0.625, 0.5, 0.625, 0.5, 0.5742, 0.5, 0.5, 0.5, 0.5, 0.5, 0.625, 0.5, 0.5742, 0.5, 0.5742, 0.5, 0.625, 0.5, 0.625, 0.5, 0.5742, 0.5, 0.5742, 0.5, 0.625, 0.5, 0.5, 0.5, 0.5, 0.5, 0.5742, 0.5, 0.625, 0.5, 0.625, 0.5, 0.5742, 0.5, 0.5, 0.5, 0.5, 0.5, 0.625, 0.5, 0.5742, 0.5, 0.5742, 0.5, 0.625, 0.5, 0.625, 0.5, 0.5742, 0.5, 0.5742, 0.5, 0.625, 0.5, 0.625, 0.5, 0.5941, 0.5, 0.5941, 0.5, 0.625, 0.5, 0.5, 0.5, 0.5, 0.5, 0.5941, 0.5, 0.625, 0.5, 0.625, 0.5, 0.5941, 0.5, 0.5, 0.5, 0.5, 0.5, 0.625, 0.5, 0.5941, 0.5, 0.5941, 0.5, 0.625, 0.5, 0.625, 0.5, 0.5941, 0.5, 0.5941, 0.5, 0.625, 0.5, 0.5, 0.5, 0.5, 0.5, 0.5941, 0.5, 0.625, 0.5, 0.625, 0.5, 0.5941, 0.5, 0.5, 0.5, 0.5, 0.5, 0.625, 0.5, 0.5941, 0.5, 0.5941, 0.5, 0.625, 0.5, 0.625, 0.5, 0.5741, 0.5, 0.5741, 0.5, 0.625, 0.5, 0.5, 0.5, 0.5, 0.5, 0.5741, 0.5, 0.625, 0.5, 0.625, 0.5, 0.5741, 0.5, 0.5, 0.5, 0.5, 0.5, 0.625, 0.5, 0.5741, 0.5, 0.5741, 0.5, 0.625, 0.5, 0.625, 0.5, 0.5741, 0.5, 0.5741, 0.5, 0.625, 0.5, 0.625, 0.5, 0.5741, 0.5, 0.5, 0.5, 0.5, 0.5, 0.625, 0.5, 0.5741, 0.5, 0.5741, 0.5, 0.625, 0.5, 0.5, 0.5, 0.5, 0.5, 0.5741, 0.5, 0.625, 0.5])
me_cylinder.update()

# ---- objects
ob_cylinder = bpy.data.objects.new('Cylinder', me_cylinder)

# ---- transforms, parenting, visibility, modifiers, constraints
ob_cylinder.location = (0.0, 0.0, 0.0)
_m = ob_cylinder.modifiers.new('Subdivision', 'SUBSURF')
_m.show_render = False

# ---- collection membership
col_collection.objects.link(ob_cylinder)

# ---- scene / render settings (as saved in the file)
scene.frame_start = 1; scene.frame_end = 250; scene.frame_set(0)
scene.render.engine = 'BLENDER_EEVEE_NEXT'
scene.render.bake_bias = 0.0
scene.render.bake_samples = 0
scene.cycles.sampling_pattern = 'TABULATED_SOBOL'
scene.eevee.use_volume_custom_range = False
bpy.context.view_layer.update()

# ---- added for rendering (the .blend has no active camera and no usable light): camera, sun
cam_auto = bpy.data.cameras.new('AutoCamera')
cam_auto.lens = 50.0
cam_auto.sensor_width = 36.0
cam_auto.clip_end = 1000.0
ob_auto_camera = bpy.data.objects.new('AutoCamera', cam_auto)
scene.collection.objects.link(ob_auto_camera)
ob_auto_camera.location = (24.9113, -30.18, 16.0606)
ob_auto_camera.rotation_euler = (1.09748, -7.21219e-08, 0.694738)
scene.camera = ob_auto_camera
light_auto_sun = bpy.data.lights.new('AutoSun', 'SUN')
light_auto_sun.energy = 3.0
light_auto_sun.angle = 0.0523599
ob_auto_sun = bpy.data.objects.new('AutoSun', light_auto_sun)
scene.collection.objects.link(ob_auto_sun)
ob_auto_sun.rotation_euler = (0.872665, 0.174533, 0.523599)
bpy.context.view_layer.update()
